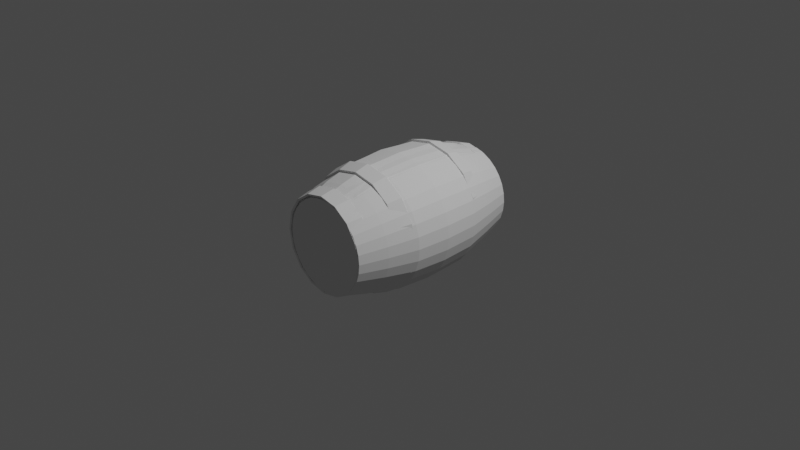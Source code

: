 # Source: Barrelv1.blend  (saved by Blender 2.93.21; exported with 4.5.12 LTS)
import bpy
from mathutils import Matrix  # noqa: F401  (used for matrix-valued properties, if any)

bpy.ops.wm.read_factory_settings(use_empty=True)
scene = bpy.context.scene
scene.name = 'Scene'

# ---- collections
col_collection = bpy.data.collections.new('Collection'); scene.collection.children.link(col_collection)
col_sceneitems = bpy.data.collections.new('SceneItems'); col_collection.children.link(col_sceneitems)
col_refrencephotos = bpy.data.collections.new('RefrencePhotos'); col_collection.children.link(col_refrencephotos)
col_barrel = bpy.data.collections.new('Barrel'); col_collection.children.link(col_barrel)

# ---- world
world_world = bpy.data.worlds.new('World'); scene.world = world_world
world_world.use_nodes = True; world_world.node_tree.nodes.clear()
_N = world_world.node_tree.nodes; _L = world_world.node_tree.links
n0 = _N.new('ShaderNodeOutputWorld'); n0.name = 'World Output'; n0.location = (300, 300)
n1 = _N.new('ShaderNodeBackground'); n1.name = 'Background'; n1.location = (10, 300)
n1.inputs[0].default_value = (0.05088, 0.05088, 0.05088, 1.0)
_L.new(n1.outputs[0], n0.inputs[0])
n0.is_active_output = True
world_world.color = (0.05088, 0.05088, 0.05088)
world_world.use_sun_shadow = False
world_world.sun_shadow_jitter_overblur = 0.0

# ---- cameras
cam_camera = bpy.data.cameras.new('Camera')
cam_camera.clip_end = 100.0
cam_camera.ortho_scale = 7.314

# ---- lights
light_light = bpy.data.lights.new('Light', 'POINT')
light_light.transmission_factor = 0.0
light_light.energy = 1000.0
light_light.shadow_soft_size = 0.1
light_light.shadow_maximum_resolution = 0.006
light_light.use_absolute_resolution = True

# ---- meshes
me_cylinder_001 = bpy.data.meshes.new('Cylinder.001')
me_cylinder_001.from_pydata([(4.338e-09, 0.476, -1.0), (-5.108e-10, 0.504, 1.0), (0.1776, 0.4398, -1.0), (0.1881, 0.4656, 1.0), (0.3282, 0.3366, -1.0), (0.3475, 0.3564, 1.0), (0.4288, 0.1822, -1.0), (0.454, 0.1929, 1.0), (0.4641, -2.192e-08, -1.0), (0.4914, -2.278e-08, 1.0), (0.4288, -0.1822, -1.0), (0.454, -0.1929, 1.0), (0.3282, -0.3366, -1.0), (0.3475, -0.3564, 1.0), (0.1776, -0.4398, -1.0), (0.1881, -0.4656, 1.0), (-3.624e-08, -0.476, -1.0), (-4.347e-08, -0.504, 1.0), (-0.1776, -0.4398, -1.0), (-0.1881, -0.4656, 1.0), (-0.3282, -0.3366, -1.0), (-0.3475, -0.3564, 1.0), (-0.4288, -0.1822, -1.0), (-0.454, -0.1929, 1.0), (-0.4641, 4.559e-09, -1.0), (-0.4914, 5.265e-09, 1.0), (-0.4288, 0.1822, -1.0), (-0.454, 0.1929, 1.0), (-0.3282, 0.3366, -1.0), (-0.3475, 0.3564, 1.0), (-0.1776, 0.4398, -1.0), (-0.1881, 0.4656, 1.0), (0.0, 0.6795, 8.967e-10), (0.2679, 0.6278, 8.284e-10), (0.495, 0.4805, 6.341e-10), (0.6467, 0.26, 3.431e-10), (0.7, -2.959e-08, -4.397e-17), (0.6467, -0.26, -3.431e-10), (0.495, -0.4805, -6.341e-10), (0.2679, -0.6278, -8.284e-10), (-6.12e-08, -0.6795, -8.967e-10), (-0.2679, -0.6278, -8.284e-10), (-0.495, -0.4805, -6.341e-10), (-0.6467, -0.26, -3.432e-10), (-0.7, 8.212e-09, 5.921e-18), (-0.6467, 0.26, 3.432e-10), (-0.495, 0.4805, 6.341e-10), (-0.2679, 0.6278, 8.284e-10), (0.2294, 0.5708, -0.57), (0.4235, 0.4369, -0.57), (0.5531, 0.2364, -0.57), (0.5985, -2.747e-08, -0.57), (0.5531, -0.2364, -0.57), (0.4235, -0.4369, -0.57), (0.2294, -0.5708, -0.57), (-5.107e-08, -0.6179, -0.57), (-0.2294, -0.5708, -0.57), (-0.4235, -0.4369, -0.57), (-0.5531, -0.2364, -0.57), (-0.5985, 6.904e-09, -0.57), (-0.5531, 0.2364, -0.57), (-0.4235, 0.4369, -0.57), (-0.2294, 0.5708, -0.57), (1.34e-09, 0.6179, -0.57), (2.887e-10, 0.6179, 0.57), (0.229, 0.571, 0.57), (0.4232, 0.4373, 0.57), (0.5529, 0.2368, 0.57), (0.5985, -2.674e-08, 0.57), (0.5529, -0.2368, 0.57), (0.4232, -0.4373, 0.57), (0.229, -0.571, 0.57), (-5.203e-08, -0.6179, 0.57), (-0.229, -0.571, 0.57), (-0.4232, -0.4373, 0.57), (-0.5529, -0.2368, 0.57), (-0.5985, 7.689e-09, 0.57), (-0.5529, 0.2368, 0.57), (-0.4232, 0.4373, 0.57), (-0.229, 0.571, 0.57), (0.218, 0.5253, -0.75), (0.4028, 0.4021, -0.75), (0.5262, 0.2176, -0.75), (0.5696, -2.288e-08, -0.75), (0.5262, -0.2176, -0.75), (0.4028, -0.4021, -0.75), (0.218, -0.5253, -0.75), (-4.803e-08, -0.5686, -0.75), (-0.218, -0.5253, -0.75), (-0.4028, -0.4021, -0.75), (-0.5262, -0.2176, -0.75), (-0.5696, 8.755e-09, -0.75), (-0.5262, 0.2176, -0.75), (-0.4028, 0.4021, -0.75), (-0.218, 0.5253, -0.75), (1.775e-09, 0.5686, -0.75), (-3.143e-10, 0.5673, 0.75), (0.2227, 0.5242, 0.75), (0.4114, 0.4012, 0.75), (0.5376, 0.2172, 0.75), (0.5819, -2.679e-08, 0.75), (0.5376, -0.2172, 0.75), (0.4114, -0.4012, 0.75), (0.2227, -0.5242, 0.75), (-5.118e-08, -0.5673, 0.75), (-0.2227, -0.5242, 0.75), (-0.4114, -0.4012, 0.75), (-0.5376, -0.2172, 0.75), (-0.5819, 4.785e-09, 0.75), (-0.5376, 0.2172, 0.75), (-0.4114, 0.4012, 0.75), (-0.2227, 0.5242, 0.75), (0.2545, 0.6144, 0.25), (0.4702, 0.4704, 0.25), (0.6144, 0.2546, 0.25), (0.665, -3.05e-08, 0.25), (0.6144, -0.2546, 0.25), (0.4702, -0.4704, 0.25), (0.2545, -0.6144, 0.25), (-5.823e-08, -0.6649, 0.25), (-0.2545, -0.6144, 0.25), (-0.4702, -0.4704, 0.25), (-0.6144, -0.2546, 0.25), (-0.665, 6.525e-09, 0.25), (-0.6144, 0.2546, 0.25), (-0.4702, 0.4704, 0.25), (-0.2545, 0.6144, 0.25), (-9.313e-11, 0.6649, 0.25), (4.588e-10, 0.6649, -0.25), (0.2547, 0.6143, -0.25), (0.4704, 0.4702, -0.25), (0.6144, 0.2545, -0.25), (0.665, -2.753e-08, -0.25), (0.6144, -0.2545, -0.25), (0.4704, -0.4702, -0.25), (0.2547, -0.6143, -0.25), (-5.772e-08, -0.6649, -0.25), (-0.2547, -0.6143, -0.25), (-0.4704, -0.4702, -0.25), (-0.6144, -0.2545, -0.25), (-0.665, 9.466e-09, -0.25), (-0.6144, 0.2545, -0.25), (-0.4704, 0.4702, -0.25), (-0.2547, 0.6143, -0.25), (0.248, 0.6076, -0.415), (0.4581, 0.465, -0.415), (0.5983, 0.2517, -0.415), (0.6475, -2.825e-08, -0.415), (0.5983, -0.2517, -0.415), (0.4581, -0.465, -0.415), (0.248, -0.6076, -0.415), (-5.599e-08, -0.6577, -0.415), (-0.248, -0.6076, -0.415), (-0.4581, -0.465, -0.415), (-0.5983, -0.2517, -0.415), (-0.6475, 8.344e-09, -0.415), (-0.5983, 0.2517, -0.415), (-0.4581, 0.465, -0.415), (-0.248, 0.6076, -0.415), (6.883e-10, 0.6577, -0.415), (-1.397e-10, 0.6577, 0.415), (0.2478, 0.6077, 0.415), (0.4579, 0.4653, 0.415), (0.5982, 0.2519, 0.415), (0.6475, -2.92e-08, 0.415), (0.5982, -0.2519, 0.415), (0.4579, -0.4653, 0.415), (0.2478, -0.6077, 0.415), (-5.675e-08, -0.6577, 0.415), (-0.2478, -0.6077, 0.415), (-0.4579, -0.4653, 0.415), (-0.5982, -0.2519, 0.415), (-0.6475, 7.43e-09, 0.415), (-0.5982, 0.2519, 0.415), (-0.4579, 0.4653, 0.415), (-0.2478, 0.6077, 0.415), (0.2575, 0.6298, -0.4164), (0.2382, 0.592, -0.5714), (0.4754, 0.4818, -0.4169), (0.4399, 0.453, -0.5719), (0.6206, 0.2606, -0.4174), (0.5742, 0.2451, -0.5724), (0.6715, -2.919e-08, -0.4176), (0.6213, -2.904e-08, -0.5726), (0.6206, -0.2606, -0.4174), (0.5742, -0.2451, -0.5724), (0.4754, -0.4818, -0.4169), (0.4399, -0.453, -0.5719), (0.2575, -0.6298, -0.4164), (0.2382, -0.592, -0.5714), (-5.787e-08, -0.6818, -0.4162), (-5.307e-08, -0.6408, -0.5712), (-0.2575, -0.6298, -0.4164), (-0.2382, -0.592, -0.5714), (-0.4754, -0.4818, -0.4169), (-0.4399, -0.453, -0.5719), (-0.6206, -0.2606, -0.4174), (-0.5742, -0.2451, -0.5724), (-0.6715, 1.237e-08, -0.4176), (-0.6213, 9.934e-09, -0.5726), (-0.6206, 0.2606, -0.4174), (-0.5742, 0.2451, -0.5724), (-0.4754, 0.4818, -0.4169), (-0.4399, 0.453, -0.5719), (-0.2575, 0.6298, -0.4164), (-0.2382, 0.592, -0.5714), (8.836e-10, 0.6408, -0.5712), (1.273e-09, 0.6818, 0.4162), (1.161e-09, 0.6408, 0.5712), (-0.2379, 0.5921, 0.5714), (-0.4395, 0.4533, 0.5719), (-0.5741, 0.2454, 0.5724), (-0.6213, 1.376e-08, 0.5727), (-0.5741, -0.2454, 0.5724), (-0.4395, -0.4533, 0.5719), (-0.2379, -0.5921, 0.5714), (-5.404e-08, -0.6408, 0.5712), (0.2379, -0.5921, 0.5714), (0.4395, -0.4533, 0.5719), (0.5741, -0.2454, 0.5724), (0.6213, -2.637e-08, 0.5727), (0.5741, 0.2454, 0.5724), (0.4395, 0.4533, 0.5719), (0.2379, 0.5921, 0.5714), (4.528e-10, 0.6818, -0.4162), (0.2572, 0.6299, 0.4164), (0.4751, 0.4821, 0.4169), (0.6205, 0.2609, 0.4174), (0.6715, -3.015e-08, 0.4177), (0.6205, -0.2609, 0.4174), (0.4751, -0.4821, 0.4169), (0.2572, -0.6299, 0.4164), (-5.863e-08, -0.6818, 0.4162), (-0.2572, -0.6299, 0.4164), (-0.4751, -0.4821, 0.4169), (-0.6205, -0.2609, 0.4174), (-0.6715, 1.24e-08, 0.4177), (-0.6205, 0.2609, 0.4174), (-0.4751, 0.4821, 0.4169), (-0.2572, 0.6299, 0.4164), (0.1978, 0.4825, -0.856), (0.3655, 0.3693, -0.856), (0.4775, 0.1999, -0.856), (0.5168, -2.157e-08, -0.856), (0.4775, -0.1999, -0.856), (0.3655, -0.3693, -0.856), (0.1978, -0.4825, -0.856), (-4.213e-08, -0.5223, -0.856), (-0.1978, -0.4825, -0.856), (-0.3655, -0.3693, -0.856), (-0.4775, -0.1999, -0.856), (-0.5168, 7.487e-09, -0.856), (-0.4775, 0.1999, -0.856), (-0.3655, 0.3693, -0.856), (-0.1978, 0.4825, -0.856), (3.056e-09, 0.5223, -0.856), (-4.126e-10, 0.5357, 0.84), (0.2054, 0.4949, 0.84), (0.3795, 0.3788, 0.84), (0.4958, 0.205, 0.84), (0.5366, -2.631e-08, 0.84), (0.4958, -0.205, 0.84), (0.3795, -0.3788, 0.84), (0.2054, -0.4949, 0.84), (-4.733e-08, -0.5357, 0.84), (-0.2054, -0.4949, 0.84), (-0.3795, -0.3788, 0.84), (-0.4958, -0.205, 0.84), (-0.5366, 3.495e-09, 0.84), (-0.4958, 0.205, 0.84), (-0.3795, 0.3788, 0.84), (-0.2054, 0.4949, 0.84), (3.776e-09, 0.4951, -1.006), (0.185, 0.4574, -1.006), (0.1956, 0.4838, 1.004), (-5.108e-10, 0.5237, 1.004), (-6.119e-10, 0.5554, 0.844), (0.2053, 0.5001, -0.8623), (0.3417, 0.35, -1.007), (0.3613, 0.3702, 1.005), (0.3791, 0.3826, -0.8625), (0.4463, 0.1893, -1.007), (0.4719, 0.2003, 1.005), (0.4951, 0.207, -0.8628), (0.483, -2.211e-08, -1.007), (0.5108, -2.353e-08, 1.005), (0.5357, -2.177e-08, -0.8629), (0.4463, -0.1893, -1.007), (0.4719, -0.2003, 1.005), (0.4951, -0.207, -0.8628), (0.3417, -0.35, -1.007), (0.3613, -0.3702, 1.005), (0.3791, -0.3826, -0.8625), (0.185, -0.4574, -1.006), (0.1956, -0.4838, 1.004), (0.2053, -0.5001, -0.8623), (-3.773e-08, -0.4951, -1.006), (-4.48e-08, -0.5237, 1.004), (-4.355e-08, -0.5414, -0.8622), (-0.185, -0.4574, -1.006), (-0.1956, -0.4838, 1.004), (-0.2053, -0.5001, -0.8623), (-0.3417, -0.35, -1.007), (-0.3613, -0.3702, 1.005), (-0.3791, -0.3826, -0.8625), (-0.4463, -0.1893, -1.007), (-0.4719, -0.2003, 1.005), (-0.4951, -0.207, -0.8628), (-0.483, 7.539e-09, -1.007), (-0.5108, 7.333e-09, 1.005), (-0.5357, 1.032e-08, -0.8629), (-0.4463, 0.1893, -1.007), (-0.4719, 0.2003, 1.005), (-0.4951, 0.207, -0.8628), (-0.3417, 0.35, -1.007), (-0.3613, 0.3702, 1.005), (-0.3791, 0.3826, -0.8625), (-0.185, 0.4574, -1.006), (-0.1956, 0.4838, 1.004), (-0.2053, 0.5001, -0.8623), (2.45e-09, 0.5414, -0.8622), (0.213, 0.513, 0.8442), (0.3934, 0.3925, 0.8447), (0.5138, 0.2123, 0.8452), (0.556, -2.691e-08, 0.8454), (0.5138, -0.2123, 0.8452), (0.3934, -0.3925, 0.8447), (0.213, -0.513, 0.8442), (-4.872e-08, -0.5554, 0.844), (-0.213, -0.513, 0.8442), (-0.3934, -0.3925, 0.8447), (-0.5138, -0.2123, 0.8452), (-0.556, 5.506e-09, 0.8454), (-0.5138, 0.2123, 0.8452), (-0.3934, 0.3925, 0.8447), (-0.213, 0.513, 0.8442), (0.1776, 0.4398, -0.9697), (7.645e-10, 0.0, -0.9697), (4.338e-09, 0.476, -0.9697), (-5.108e-10, 0.504, 0.9697), (-8.047e-11, 0.0, 0.9697), (0.1881, 0.4656, 0.9697), (0.3282, 0.3366, -0.9697), (0.3475, 0.3564, 0.9697), (0.4288, 0.1822, -0.9697), (0.454, 0.1929, 0.9697), (0.4641, -2.192e-08, -0.9697), (0.4914, -2.278e-08, 0.9697), (0.4288, -0.1822, -0.9697), (0.454, -0.1929, 0.9697), (0.3282, -0.3366, -0.9697), (0.3475, -0.3564, 0.9697), (0.1776, -0.4398, -0.9697), (0.1881, -0.4656, 0.9697), (-3.624e-08, -0.476, -0.9697), (-4.347e-08, -0.504, 0.9697), (-0.1776, -0.4398, -0.9697), (-0.1881, -0.4656, 0.9697), (-0.3282, -0.3366, -0.9697), (-0.3475, -0.3564, 0.9697), (-0.4288, -0.1822, -0.9697), (-0.454, -0.1929, 0.9697), (-0.4641, 4.559e-09, -0.9697), (-0.4914, 5.265e-09, 0.9697), (-0.4288, 0.1822, -0.9697), (-0.454, 0.1929, 0.9697), (-0.3282, 0.3366, -0.9697), (-0.3475, 0.3564, 0.9697), (-0.1776, 0.4398, -0.9697), (-0.1881, 0.4656, 0.9697)], [], [(7, 5, 343, 345), (23, 21, 359, 361), (269, 268, 332, 333), (10, 12, 350, 348), (0, 2, 336, 338), (20, 18, 299, 302), (26, 28, 366, 364), (17, 15, 353, 355), (247, 248, 301, 298), (4, 6, 344, 342), (20, 22, 360, 358), (270, 269, 333, 334), (11, 9, 347, 349), (27, 25, 363, 365), (30, 28, 314, 317), (14, 16, 354, 352), (1, 31, 369, 339), (246, 247, 298, 295), (5, 3, 341, 343), (30, 0, 338, 368), (7, 9, 285, 282), (21, 19, 357, 359), (8, 10, 348, 346), (271, 270, 334, 335), (24, 26, 364, 362), (15, 13, 351, 353), (245, 246, 295, 292), (2, 4, 342, 336), (31, 29, 367, 369), (256, 271, 335, 276), (18, 20, 358, 356), (9, 7, 345, 347), (17, 19, 300, 297), (25, 23, 361, 363), (12, 14, 352, 350), (244, 245, 292, 289), (28, 30, 368, 366), (19, 17, 355, 357), (8, 6, 281, 284), (6, 8, 346, 344), (22, 24, 362, 360), (27, 29, 315, 312), (3, 1, 339, 341), (13, 11, 349, 351), (243, 244, 289, 286), (29, 27, 365, 367), (16, 18, 356, 354), (18, 16, 296, 299), (143, 47, 32, 128), (142, 46, 47, 143), (141, 45, 46, 142), (140, 44, 45, 141), (139, 43, 44, 140), (138, 42, 43, 139), (137, 41, 42, 138), (136, 40, 41, 137), (135, 39, 40, 136), (134, 38, 39, 135), (133, 37, 38, 134), (132, 36, 37, 133), (131, 35, 36, 132), (130, 34, 35, 131), (129, 33, 34, 130), (128, 32, 33, 129), (95, 63, 48, 80), (80, 48, 49, 81), (81, 49, 50, 82), (82, 50, 51, 83), (83, 51, 52, 84), (84, 52, 53, 85), (85, 53, 54, 86), (86, 54, 55, 87), (87, 55, 56, 88), (88, 56, 57, 89), (89, 57, 58, 90), (90, 58, 59, 91), (91, 59, 60, 92), (92, 60, 61, 93), (93, 61, 62, 94), (94, 62, 63, 95), (69, 70, 218, 219), (151, 152, 192, 190), (162, 161, 225, 226), (63, 62, 205, 206), (70, 71, 217, 218), (152, 153, 194, 192), (161, 160, 207, 225), (62, 61, 203, 205), (71, 72, 216, 217), (153, 154, 196, 194), (61, 60, 201, 203), (72, 73, 215, 216), (154, 155, 198, 196), (60, 59, 199, 201), (73, 74, 214, 215), (155, 156, 200, 198), (254, 94, 95, 255), (253, 93, 94, 254), (252, 92, 93, 253), (251, 91, 92, 252), (250, 90, 91, 251), (249, 89, 90, 250), (248, 88, 89, 249), (247, 87, 88, 248), (246, 86, 87, 247), (245, 85, 86, 246), (244, 84, 85, 245), (243, 83, 84, 244), (242, 82, 83, 243), (241, 81, 82, 242), (240, 80, 81, 241), (255, 95, 80, 240), (79, 111, 96, 64), (78, 110, 111, 79), (77, 109, 110, 78), (76, 108, 109, 77), (75, 107, 108, 76), (74, 106, 107, 75), (73, 105, 106, 74), (72, 104, 105, 73), (71, 103, 104, 72), (70, 102, 103, 71), (69, 101, 102, 70), (68, 100, 101, 69), (67, 99, 100, 68), (66, 98, 99, 67), (65, 97, 98, 66), (64, 96, 97, 65), (32, 127, 112, 33), (33, 112, 113, 34), (34, 113, 114, 35), (35, 114, 115, 36), (36, 115, 116, 37), (37, 116, 117, 38), (38, 117, 118, 39), (39, 118, 119, 40), (40, 119, 120, 41), (41, 120, 121, 42), (42, 121, 122, 43), (43, 122, 123, 44), (44, 123, 124, 45), (45, 124, 125, 46), (46, 125, 126, 47), (47, 126, 127, 32), (159, 128, 129, 144), (144, 129, 130, 145), (145, 130, 131, 146), (146, 131, 132, 147), (147, 132, 133, 148), (148, 133, 134, 149), (149, 134, 135, 150), (150, 135, 136, 151), (151, 136, 137, 152), (152, 137, 138, 153), (153, 138, 139, 154), (154, 139, 140, 155), (155, 140, 141, 156), (156, 141, 142, 157), (157, 142, 143, 158), (158, 143, 128, 159), (59, 58, 197, 199), (74, 75, 213, 214), (156, 157, 202, 200), (58, 57, 195, 197), (75, 76, 212, 213), (157, 158, 204, 202), (57, 56, 193, 195), (76, 77, 211, 212), (158, 159, 224, 204), (56, 55, 191, 193), (77, 78, 210, 211), (55, 54, 189, 191), (78, 79, 209, 210), (54, 53, 187, 189), (79, 64, 208, 209), (53, 52, 185, 187), (127, 160, 161, 112), (112, 161, 162, 113), (113, 162, 163, 114), (114, 163, 164, 115), (115, 164, 165, 116), (116, 165, 166, 117), (117, 166, 167, 118), (118, 167, 168, 119), (119, 168, 169, 120), (120, 169, 170, 121), (121, 170, 171, 122), (122, 171, 172, 123), (123, 172, 173, 124), (124, 173, 174, 125), (125, 174, 175, 126), (126, 175, 160, 127), (239, 209, 208, 207), (238, 210, 209, 239), (237, 211, 210, 238), (236, 212, 211, 237), (235, 213, 212, 236), (234, 214, 213, 235), (233, 215, 214, 234), (232, 216, 215, 233), (231, 217, 216, 232), (230, 218, 217, 231), (229, 219, 218, 230), (228, 220, 219, 229), (227, 221, 220, 228), (226, 222, 221, 227), (225, 223, 222, 226), (207, 208, 223, 225), (205, 204, 224, 206), (203, 202, 204, 205), (201, 200, 202, 203), (199, 198, 200, 201), (197, 196, 198, 199), (195, 194, 196, 197), (193, 192, 194, 195), (191, 190, 192, 193), (189, 188, 190, 191), (187, 186, 188, 189), (185, 184, 186, 187), (183, 182, 184, 185), (181, 180, 182, 183), (179, 178, 180, 181), (177, 176, 178, 179), (206, 224, 176, 177), (163, 162, 226, 227), (150, 151, 190, 188), (68, 69, 219, 220), (164, 163, 227, 228), (149, 150, 188, 186), (67, 68, 220, 221), (165, 164, 228, 229), (148, 149, 186, 184), (66, 67, 221, 222), (166, 165, 229, 230), (147, 148, 184, 182), (65, 66, 222, 223), (167, 166, 230, 231), (146, 147, 182, 180), (64, 65, 223, 208), (168, 167, 231, 232), (145, 146, 180, 178), (169, 168, 232, 233), (144, 145, 178, 176), (170, 169, 233, 234), (159, 144, 176, 224), (171, 170, 234, 235), (172, 171, 235, 236), (48, 63, 206, 177), (173, 172, 236, 237), (49, 48, 177, 179), (174, 173, 237, 238), (50, 49, 179, 181), (175, 174, 238, 239), (51, 50, 181, 183), (160, 175, 239, 207), (52, 51, 183, 185), (242, 243, 286, 283), (28, 26, 311, 314), (241, 242, 283, 280), (5, 7, 282, 279), (240, 241, 280, 277), (15, 17, 297, 294), (255, 240, 277, 320), (6, 4, 278, 281), (25, 27, 312, 309), (16, 14, 293, 296), (26, 24, 308, 311), (3, 5, 279, 274), (13, 15, 294, 291), (4, 2, 273, 278), (257, 256, 276, 321), (23, 25, 309, 306), (111, 271, 256, 96), (110, 270, 271, 111), (109, 269, 270, 110), (108, 268, 269, 109), (107, 267, 268, 108), (106, 266, 267, 107), (105, 265, 266, 106), (104, 264, 265, 105), (103, 263, 264, 104), (102, 262, 263, 103), (101, 261, 262, 102), (100, 260, 261, 101), (99, 259, 260, 100), (98, 258, 259, 99), (97, 257, 258, 98), (96, 256, 257, 97), (276, 275, 274, 321), (321, 274, 279, 322), (322, 279, 282, 323), (323, 282, 285, 324), (324, 285, 288, 325), (325, 288, 291, 326), (326, 291, 294, 327), (327, 294, 297, 328), (328, 297, 300, 329), (329, 300, 303, 330), (330, 303, 306, 331), (331, 306, 309, 332), (332, 309, 312, 333), (333, 312, 315, 334), (334, 315, 318, 335), (335, 318, 275, 276), (272, 320, 277, 273), (273, 277, 280, 278), (278, 280, 283, 281), (281, 283, 286, 284), (284, 286, 289, 287), (287, 289, 292, 290), (290, 292, 295, 293), (293, 295, 298, 296), (296, 298, 301, 299), (299, 301, 304, 302), (302, 304, 307, 305), (305, 307, 310, 308), (308, 310, 313, 311), (311, 313, 316, 314), (314, 316, 319, 317), (317, 319, 320, 272), (248, 249, 304, 301), (29, 31, 318, 315), (268, 267, 331, 332), (10, 8, 284, 287), (249, 250, 307, 304), (19, 21, 303, 300), (267, 266, 330, 331), (250, 251, 310, 307), (0, 30, 317, 272), (266, 265, 329, 330), (9, 11, 288, 285), (251, 252, 313, 310), (31, 1, 275, 318), (265, 264, 328, 329), (252, 253, 316, 313), (22, 20, 302, 305), (264, 263, 327, 328), (2, 0, 272, 273), (253, 254, 319, 316), (263, 262, 326, 327), (12, 10, 287, 290), (254, 255, 320, 319), (21, 23, 306, 303), (262, 261, 325, 326), (261, 260, 324, 325), (11, 13, 291, 288), (1, 3, 274, 275), (260, 259, 323, 324), (24, 22, 305, 308), (259, 258, 322, 323), (258, 257, 321, 322), (14, 12, 290, 293), (337, 338, 336), (340, 341, 339), (337, 336, 342), (340, 343, 341), (337, 342, 344), (340, 345, 343), (337, 344, 346), (340, 347, 345), (337, 346, 348), (340, 349, 347), (337, 348, 350), (340, 351, 349), (337, 350, 352), (340, 353, 351), (337, 352, 354), (340, 355, 353), (337, 354, 356), (340, 357, 355), (337, 356, 358), (340, 359, 357), (337, 358, 360), (340, 361, 359), (337, 360, 362), (340, 363, 361), (337, 362, 364), (340, 365, 363), (337, 364, 366), (340, 367, 365), (337, 366, 368), (340, 369, 367), (337, 368, 338), (340, 339, 369)])
_uv = me_cylinder_001.uv_layers.new(name='UVMap')
_uv.uv.foreach_set('vector', [0.4717, 0.3418, 0.4197, 0.4197, 0.4197, 0.4197, 0.4717, 0.3418, 0.02827, 0.1582, 0.08029, 0.08029, 0.08029, 0.08029, 0.02827, 0.1582, 0.1875, 0.9688, 0.25, 0.9687, 0.25, 0.9687, 0.1875, 0.9688, 0.9717, 0.1582, 0.9197, 0.08029, 0.9197, 0.08029, 0.9717, 0.1582, 0.75, 0.49, 0.8418, 0.4717, 0.8418, 0.4717, 0.75, 0.49, 0.5803, 0.08029, 0.6582, 0.02827, 0.6582, 0.02827, 0.5803, 0.08029, 0.5283, 0.3418, 0.5803, 0.4197, 0.5803, 0.4197, 0.5283, 0.3418, 0.25, 0.01, 0.3418, 0.02827, 0.3418, 0.02827, 0.25, 0.01, 0.5, 0.5312, 0.4375, 0.5312, 0.4375, 0.5312, 0.5, 0.5312, 0.9197, 0.4197, 0.9717, 0.3418, 0.9717, 0.3418, 0.9197, 0.4197, 0.5803, 0.08029, 0.5283, 0.1582, 0.5283, 0.1582, 0.5803, 0.08029, 0.125, 0.9688, 0.1875, 0.9688, 0.1875, 0.9688, 0.125, 0.9688, 0.4717, 0.1582, 0.49, 0.25, 0.49, 0.25, 0.4717, 0.1582, 0.02827, 0.3418, 0.01, 0.25, 0.01, 0.25, 0.02827, 0.3418, 0.6582, 0.4717, 0.5803, 0.4197, 0.5803, 0.4197, 0.6582, 0.4717, 0.8418, 0.02827, 0.75, 0.01, 0.75, 0.01, 0.8418, 0.02827, 0.25, 0.49, 0.1582, 0.4717, 0.1582, 0.4717, 0.25, 0.49, 0.5625, 0.5312, 0.5, 0.5312, 0.5, 0.5312, 0.5625, 0.5312, 0.4197, 0.4197, 0.3418, 0.4717, 0.3418, 0.4717, 0.4197, 0.4197, 0.6582, 0.4717, 0.75, 0.49, 0.75, 0.49, 0.6582, 0.4717, 0.4717, 0.3418, 0.49, 0.25, 0.49, 0.25, 0.4717, 0.3418, 0.08029, 0.08029, 0.1582, 0.02827, 0.1582, 0.02827, 0.08029, 0.08029, 0.99, 0.25, 0.9717, 0.1582, 0.9717, 0.1582, 0.99, 0.25, 0.0625, 0.9688, 0.125, 0.9688, 0.125, 0.9688, 0.0625, 0.9688, 0.51, 0.25, 0.5283, 0.3418, 0.5283, 0.3418, 0.51, 0.25, 0.3418, 0.02827, 0.4197, 0.08029, 0.4197, 0.08029, 0.3418, 0.02827, 0.625, 0.5312, 0.5625, 0.5312, 0.5625, 0.5312, 0.625, 0.5312, 0.8418, 0.4717, 0.9197, 0.4197, 0.9197, 0.4197, 0.8418, 0.4717, 0.1582, 0.4717, 0.08029, 0.4197, 0.08029, 0.4197, 0.1582, 0.4717, 0.0, 0.9688, 0.0625, 0.9688, 0.0625, 0.9688, 0.0, 0.9688, 0.6582, 0.02827, 0.5803, 0.08029, 0.5803, 0.08029, 0.6582, 0.02827, 0.49, 0.25, 0.4717, 0.3418, 0.4717, 0.3418, 0.49, 0.25, 0.25, 0.01, 0.1582, 0.02827, 0.1582, 0.02827, 0.25, 0.01, 0.01, 0.25, 0.02827, 0.1582, 0.02827, 0.1582, 0.01, 0.25, 0.9197, 0.08029, 0.8418, 0.02827, 0.8418, 0.02827, 0.9197, 0.08029, 0.6875, 0.5312, 0.625, 0.5312, 0.625, 0.5312, 0.6875, 0.5312, 0.5803, 0.4197, 0.6582, 0.4717, 0.6582, 0.4717, 0.5803, 0.4197, 0.1582, 0.02827, 0.25, 0.01, 0.25, 0.01, 0.1582, 0.02827, 0.99, 0.25, 0.9717, 0.3418, 0.9717, 0.3418, 0.99, 0.25, 0.9717, 0.3418, 0.99, 0.25, 0.99, 0.25, 0.9717, 0.3418, 0.5283, 0.1582, 0.51, 0.25, 0.51, 0.25, 0.5283, 0.1582, 0.02827, 0.3418, 0.08029, 0.4197, 0.08029, 0.4197, 0.02827, 0.3418, 0.3418, 0.4717, 0.25, 0.49, 0.25, 0.49, 0.3418, 0.4717, 0.4197, 0.08029, 0.4717, 0.1582, 0.4717, 0.1582, 0.4197, 0.08029, 0.75, 0.5312, 0.6875, 0.5312, 0.6875, 0.5312, 0.75, 0.5312, 0.08029, 0.4197, 0.02827, 0.3418, 0.02827, 0.3418, 0.08029, 0.4197, 0.75, 0.01, 0.6582, 0.02827, 0.6582, 0.02827, 0.75, 0.01, 0.6582, 0.02827, 0.75, 0.01, 0.75, 0.01, 0.6582, 0.02827, 0.0625, 0.6875, 0.0625, 0.75, 0.0, 0.75, 0.0, 0.6875, 0.125, 0.6875, 0.125, 0.75, 0.0625, 0.75, 0.0625, 0.6875, 0.1875, 0.6875, 0.1875, 0.75, 0.125, 0.75, 0.125, 0.6875, 0.25, 0.6875, 0.25, 0.75, 0.1875, 0.75, 0.1875, 0.6875, 0.3125, 0.6875, 0.3125, 0.75, 0.25, 0.75, 0.25, 0.6875, 0.375, 0.6875, 0.375, 0.75, 0.3125, 0.75, 0.3125, 0.6875, 0.4375, 0.6875, 0.4375, 0.75, 0.375, 0.75, 0.375, 0.6875, 0.5, 0.6875, 0.5, 0.75, 0.4375, 0.75, 0.4375, 0.6875, 0.5625, 0.6875, 0.5625, 0.75, 0.5, 0.75, 0.5, 0.6875, 0.625, 0.6875, 0.625, 0.75, 0.5625, 0.75, 0.5625, 0.6875, 0.6875, 0.6875, 0.6875, 0.75, 0.625, 0.75, 0.625, 0.6875, 0.75, 0.6875, 0.75, 0.75, 0.6875, 0.75, 0.6875, 0.6875, 0.8125, 0.6875, 0.8125, 0.75, 0.75, 0.75, 0.75, 0.6875, 0.875, 0.6875, 0.875, 0.75, 0.8125, 0.75, 0.8125, 0.6875, 0.9375, 0.6875, 0.9375, 0.75, 0.875, 0.75, 0.875, 0.6875, 1.0, 0.6875, 1.0, 0.75, 0.9375, 0.75, 0.9375, 0.6875, 1.0, 0.5625, 1.0, 0.625, 0.9375, 0.625, 0.9375, 0.5625, 0.9375, 0.5625, 0.9375, 0.625, 0.875, 0.625, 0.875, 0.5625, 0.875, 0.5625, 0.875, 0.625, 0.8125, 0.625, 0.8125, 0.5625, 0.8125, 0.5625, 0.8125, 0.625, 0.75, 0.625, 0.75, 0.5625, 0.75, 0.5625, 0.75, 0.625, 0.6875, 0.625, 0.6875, 0.5625, 0.6875, 0.5625, 0.6875, 0.625, 0.625, 0.625, 0.625, 0.5625, 0.625, 0.5625, 0.625, 0.625, 0.5625, 0.625, 0.5625, 0.5625, 0.5625, 0.5625, 0.5625, 0.625, 0.5, 0.625, 0.5, 0.5625, 0.5, 0.5625, 0.5, 0.625, 0.4375, 0.625, 0.4375, 0.5625, 0.4375, 0.5625, 0.4375, 0.625, 0.375, 0.625, 0.375, 0.5625, 0.375, 0.5625, 0.375, 0.625, 0.3125, 0.625, 0.3125, 0.5625, 0.3125, 0.5625, 0.3125, 0.625, 0.25, 0.625, 0.25, 0.5625, 0.25, 0.5625, 0.25, 0.625, 0.1875, 0.625, 0.1875, 0.5625, 0.1875, 0.5625, 0.1875, 0.625, 0.125, 0.625, 0.125, 0.5625, 0.125, 0.5625, 0.125, 0.625, 0.0625, 0.625, 0.0625, 0.5625, 0.0625, 0.5625, 0.0625, 0.625, 0.0, 0.625, 0.0, 0.5625, 0.6875, 0.875, 0.625, 0.875, 0.625, 0.875, 0.6875, 0.875, 0.5, 0.6562, 0.4375, 0.6562, 0.4375, 0.6562, 0.5, 0.6562, 0.875, 0.8438, 0.9375, 0.8438, 0.9375, 0.8438, 0.875, 0.8438, 0.0, 0.625, 0.0625, 0.625, 0.0625, 0.625, 0.0, 0.625, 0.625, 0.875, 0.5625, 0.875, 0.5625, 0.875, 0.625, 0.875, 0.4375, 0.6562, 0.375, 0.6562, 0.375, 0.6562, 0.4375, 0.6562, 0.9375, 0.8438, 1.0, 0.8438, 1.0, 0.8438, 0.9375, 0.8438, 0.0625, 0.625, 0.125, 0.625, 0.125, 0.625, 0.0625, 0.625, 0.5625, 0.875, 0.5, 0.875, 0.5, 0.875, 0.5625, 0.875, 0.375, 0.6562, 0.3125, 0.6562, 0.3125, 0.6562, 0.375, 0.6562, 0.125, 0.625, 0.1875, 0.625, 0.1875, 0.625, 0.125, 0.625, 0.5, 0.875, 0.4375, 0.875, 0.4375, 0.875, 0.5, 0.875, 0.3125, 0.6562, 0.25, 0.6562, 0.25, 0.6562, 0.3125, 0.6562, 0.1875, 0.625, 0.25, 0.625, 0.25, 0.625, 0.1875, 0.625, 0.4375, 0.875, 0.375, 0.875, 0.375, 0.875, 0.4375, 0.875, 0.25, 0.6562, 0.1875, 0.6562, 0.1875, 0.6562, 0.25, 0.6562, 0.0625, 0.5312, 0.0625, 0.5625, 0.0, 0.5625, 0.0, 0.5312, 0.125, 0.5312, 0.125, 0.5625, 0.0625, 0.5625, 0.0625, 0.5312, 0.1875, 0.5312, 0.1875, 0.5625, 0.125, 0.5625, 0.125, 0.5312, 0.25, 0.5312, 0.25, 0.5625, 0.1875, 0.5625, 0.1875, 0.5312, 0.3125, 0.5312, 0.3125, 0.5625, 0.25, 0.5625, 0.25, 0.5312, 0.375, 0.5313, 0.375, 0.5625, 0.3125, 0.5625, 0.3125, 0.5312, 0.4375, 0.5312, 0.4375, 0.5625, 0.375, 0.5625, 0.375, 0.5313, 0.5, 0.5312, 0.5, 0.5625, 0.4375, 0.5625, 0.4375, 0.5312, 0.5625, 0.5312, 0.5625, 0.5625, 0.5, 0.5625, 0.5, 0.5312, 0.625, 0.5312, 0.625, 0.5625, 0.5625, 0.5625, 0.5625, 0.5312, 0.6875, 0.5312, 0.6875, 0.5625, 0.625, 0.5625, 0.625, 0.5312, 0.75, 0.5312, 0.75, 0.5625, 0.6875, 0.5625, 0.6875, 0.5312, 0.8125, 0.5312, 0.8125, 0.5625, 0.75, 0.5625, 0.75, 0.5312, 0.875, 0.5313, 0.875, 0.5625, 0.8125, 0.5625, 0.8125, 0.5312, 0.9375, 0.5313, 0.9375, 0.5625, 0.875, 0.5625, 0.875, 0.5313, 1.0, 0.5312, 1.0, 0.5625, 0.9375, 0.5625, 0.9375, 0.5313, 0.0625, 0.875, 0.0625, 0.9375, 0.0, 0.9375, 0.0, 0.875, 0.125, 0.875, 0.125, 0.9375, 0.0625, 0.9375, 0.0625, 0.875, 0.1875, 0.875, 0.1875, 0.9375, 0.125, 0.9375, 0.125, 0.875, 0.25, 0.875, 0.25, 0.9375, 0.1875, 0.9375, 0.1875, 0.875, 0.3125, 0.875, 0.3125, 0.9375, 0.25, 0.9375, 0.25, 0.875, 0.375, 0.875, 0.375, 0.9375, 0.3125, 0.9375, 0.3125, 0.875, 0.4375, 0.875, 0.4375, 0.9375, 0.375, 0.9375, 0.375, 0.875, 0.5, 0.875, 0.5, 0.9375, 0.4375, 0.9375, 0.4375, 0.875, 0.5625, 0.875, 0.5625, 0.9375, 0.5, 0.9375, 0.5, 0.875, 0.625, 0.875, 0.625, 0.9375, 0.5625, 0.9375, 0.5625, 0.875, 0.6875, 0.875, 0.6875, 0.9375, 0.625, 0.9375, 0.625, 0.875, 0.75, 0.875, 0.75, 0.9375, 0.6875, 0.9375, 0.6875, 0.875, 0.8125, 0.875, 0.8125, 0.9375, 0.75, 0.9375, 0.75, 0.875, 0.875, 0.875, 0.875, 0.9375, 0.8125, 0.9375, 0.8125, 0.875, 0.9375, 0.875, 0.9375, 0.9375, 0.875, 0.9375, 0.875, 0.875, 1.0, 0.875, 1.0, 0.9375, 0.9375, 0.9375, 0.9375, 0.875, 1.0, 0.75, 1.0, 0.8125, 0.9375, 0.8125, 0.9375, 0.75, 0.9375, 0.75, 0.9375, 0.8125, 0.875, 0.8125, 0.875, 0.75, 0.875, 0.75, 0.875, 0.8125, 0.8125, 0.8125, 0.8125, 0.75, 0.8125, 0.75, 0.8125, 0.8125, 0.75, 0.8125, 0.75, 0.75, 0.75, 0.75, 0.75, 0.8125, 0.6875, 0.8125, 0.6875, 0.75, 0.6875, 0.75, 0.6875, 0.8125, 0.625, 0.8125, 0.625, 0.75, 0.625, 0.75, 0.625, 0.8125, 0.5625, 0.8125, 0.5625, 0.75, 0.5625, 0.75, 0.5625, 0.8125, 0.5, 0.8125, 0.5, 0.75, 0.5, 0.75, 0.5, 0.8125, 0.4375, 0.8125, 0.4375, 0.75, 0.4375, 0.75, 0.4375, 0.8125, 0.375, 0.8125, 0.375, 0.75, 0.375, 0.75, 0.375, 0.8125, 0.3125, 0.8125, 0.3125, 0.75, 0.3125, 0.75, 0.3125, 0.8125, 0.25, 0.8125, 0.25, 0.75, 0.25, 0.75, 0.25, 0.8125, 0.1875, 0.8125, 0.1875, 0.75, 0.1875, 0.75, 0.1875, 0.8125, 0.125, 0.8125, 0.125, 0.75, 0.125, 0.75, 0.125, 0.8125, 0.0625, 0.8125, 0.0625, 0.75, 0.0625, 0.75, 0.0625, 0.8125, 0.0, 0.8125, 0.0, 0.75, 1.0, 0.6562, 1.0, 0.6875, 0.9375, 0.6875, 0.9375, 0.6562, 0.9375, 0.6562, 0.9375, 0.6875, 0.875, 0.6875, 0.875, 0.6562, 0.875, 0.6562, 0.875, 0.6875, 0.8125, 0.6875, 0.8125, 0.6562, 0.8125, 0.6562, 0.8125, 0.6875, 0.75, 0.6875, 0.75, 0.6562, 0.75, 0.6562, 0.75, 0.6875, 0.6875, 0.6875, 0.6875, 0.6563, 0.6875, 0.6563, 0.6875, 0.6875, 0.625, 0.6875, 0.625, 0.6562, 0.625, 0.6562, 0.625, 0.6875, 0.5625, 0.6875, 0.5625, 0.6562, 0.5625, 0.6562, 0.5625, 0.6875, 0.5, 0.6875, 0.5, 0.6562, 0.5, 0.6562, 0.5, 0.6875, 0.4375, 0.6875, 0.4375, 0.6562, 0.4375, 0.6562, 0.4375, 0.6875, 0.375, 0.6875, 0.375, 0.6562, 0.375, 0.6562, 0.375, 0.6875, 0.3125, 0.6875, 0.3125, 0.6562, 0.3125, 0.6562, 0.3125, 0.6875, 0.25, 0.6875, 0.25, 0.6562, 0.25, 0.6562, 0.25, 0.6875, 0.1875, 0.6875, 0.1875, 0.6562, 0.1875, 0.6562, 0.1875, 0.6875, 0.125, 0.6875, 0.125, 0.6562, 0.125, 0.6562, 0.125, 0.6875, 0.0625, 0.6875, 0.0625, 0.6562, 0.0625, 0.6562, 0.0625, 0.6875, 0.0, 0.6875, 0.0, 0.6562, 0.25, 0.625, 0.3125, 0.625, 0.3125, 0.625, 0.25, 0.625, 0.375, 0.875, 0.3125, 0.875, 0.3125, 0.875, 0.375, 0.875, 0.1875, 0.6562, 0.125, 0.6562, 0.125, 0.6562, 0.1875, 0.6562, 0.3125, 0.625, 0.375, 0.625, 0.375, 0.625, 0.3125, 0.625, 0.3125, 0.875, 0.25, 0.875, 0.25, 0.875, 0.3125, 0.875, 0.125, 0.6562, 0.0625, 0.6562, 0.0625, 0.6562, 0.125, 0.6562, 0.375, 0.625, 0.4375, 0.625, 0.4375, 0.625, 0.375, 0.625, 0.25, 0.875, 0.1875, 0.875, 0.1875, 0.875, 0.25, 0.875, 0.0625, 0.6562, 0.0, 0.6562, 0.0, 0.6562, 0.0625, 0.6562, 0.4375, 0.625, 0.5, 0.625, 0.5, 0.625, 0.4375, 0.625, 0.1875, 0.875, 0.125, 0.875, 0.125, 0.875, 0.1875, 0.875, 0.5, 0.625, 0.5625, 0.625, 0.5625, 0.625, 0.5, 0.625, 0.125, 0.875, 0.0625, 0.875, 0.0625, 0.875, 0.125, 0.875, 0.5625, 0.625, 0.625, 0.625, 0.625, 0.625, 0.5625, 0.625, 0.0625, 0.875, 0.0, 0.875, 0.0, 0.875, 0.0625, 0.875, 0.625, 0.625, 0.6875, 0.625, 0.6875, 0.625, 0.625, 0.625, 1.0, 0.8125, 1.0, 0.8438, 0.9375, 0.8438, 0.9375, 0.8125, 0.9375, 0.8125, 0.9375, 0.8438, 0.875, 0.8438, 0.875, 0.8125, 0.875, 0.8125, 0.875, 0.8438, 0.8125, 0.8438, 0.8125, 0.8125, 0.8125, 0.8125, 0.8125, 0.8438, 0.75, 0.8437, 0.75, 0.8125, 0.75, 0.8125, 0.75, 0.8437, 0.6875, 0.8438, 0.6875, 0.8125, 0.6875, 0.8125, 0.6875, 0.8438, 0.625, 0.8438, 0.625, 0.8125, 0.625, 0.8125, 0.625, 0.8438, 0.5625, 0.8438, 0.5625, 0.8125, 0.5625, 0.8125, 0.5625, 0.8438, 0.5, 0.8438, 0.5, 0.8125, 0.5, 0.8125, 0.5, 0.8438, 0.4375, 0.8438, 0.4375, 0.8125, 0.4375, 0.8125, 0.4375, 0.8438, 0.375, 0.8437, 0.375, 0.8125, 0.375, 0.8125, 0.375, 0.8437, 0.3125, 0.8438, 0.3125, 0.8125, 0.3125, 0.8125, 0.3125, 0.8438, 0.25, 0.8438, 0.25, 0.8125, 0.25, 0.8125, 0.25, 0.8438, 0.1875, 0.8438, 0.1875, 0.8125, 0.1875, 0.8125, 0.1875, 0.8438, 0.125, 0.8438, 0.125, 0.8125, 0.125, 0.8125, 0.125, 0.8438, 0.0625, 0.8437, 0.0625, 0.8125, 0.0625, 0.8125, 0.0625, 0.8437, 0.0, 0.8438, 0.0, 0.8125, 0.0625, 0.8437, 0.0625, 0.875, 0.0, 0.875, 0.0, 0.8438, 0.125, 0.8438, 0.125, 0.875, 0.0625, 0.875, 0.0625, 0.8437, 0.1875, 0.8438, 0.1875, 0.875, 0.125, 0.875, 0.125, 0.8438, 0.25, 0.8438, 0.25, 0.875, 0.1875, 0.875, 0.1875, 0.8438, 0.3125, 0.8438, 0.3125, 0.875, 0.25, 0.875, 0.25, 0.8438, 0.375, 0.8437, 0.375, 0.875, 0.3125, 0.875, 0.3125, 0.8438, 0.4375, 0.8438, 0.4375, 0.875, 0.375, 0.875, 0.375, 0.8437, 0.5, 0.8438, 0.5, 0.875, 0.4375, 0.875, 0.4375, 0.8438, 0.5625, 0.8438, 0.5625, 0.875, 0.5, 0.875, 0.5, 0.8438, 0.625, 0.8438, 0.625, 0.875, 0.5625, 0.875, 0.5625, 0.8438, 0.6875, 0.8438, 0.6875, 0.875, 0.625, 0.875, 0.625, 0.8438, 0.75, 0.8437, 0.75, 0.875, 0.6875, 0.875, 0.6875, 0.8438, 0.8125, 0.8438, 0.8125, 0.875, 0.75, 0.875, 0.75, 0.8437, 0.875, 0.8438, 0.875, 0.875, 0.8125, 0.875, 0.8125, 0.8438, 0.9375, 0.8438, 0.9375, 0.875, 0.875, 0.875, 0.875, 0.8438, 1.0, 0.8438, 1.0, 0.875, 0.9375, 0.875, 0.9375, 0.8438, 0.0625, 0.625, 0.0625, 0.6562, 0.0, 0.6562, 0.0, 0.625, 0.125, 0.625, 0.125, 0.6562, 0.0625, 0.6562, 0.0625, 0.625, 0.1875, 0.625, 0.1875, 0.6562, 0.125, 0.6562, 0.125, 0.625, 0.25, 0.625, 0.25, 0.6562, 0.1875, 0.6562, 0.1875, 0.625, 0.3125, 0.625, 0.3125, 0.6562, 0.25, 0.6562, 0.25, 0.625, 0.375, 0.625, 0.375, 0.6562, 0.3125, 0.6562, 0.3125, 0.625, 0.4375, 0.625, 0.4375, 0.6562, 0.375, 0.6562, 0.375, 0.625, 0.5, 0.625, 0.5, 0.6562, 0.4375, 0.6562, 0.4375, 0.625, 0.5625, 0.625, 0.5625, 0.6562, 0.5, 0.6562, 0.5, 0.625, 0.625, 0.625, 0.625, 0.6562, 0.5625, 0.6562, 0.5625, 0.625, 0.6875, 0.625, 0.6875, 0.6563, 0.625, 0.6562, 0.625, 0.625, 0.75, 0.625, 0.75, 0.6562, 0.6875, 0.6563, 0.6875, 0.625, 0.8125, 0.625, 0.8125, 0.6562, 0.75, 0.6562, 0.75, 0.625, 0.875, 0.625, 0.875, 0.6562, 0.8125, 0.6562, 0.8125, 0.625, 0.9375, 0.625, 0.9375, 0.6562, 0.875, 0.6562, 0.875, 0.625, 1.0, 0.625, 1.0, 0.6562, 0.9375, 0.6562, 0.9375, 0.625, 0.8125, 0.8438, 0.875, 0.8438, 0.875, 0.8438, 0.8125, 0.8438, 0.5625, 0.6562, 0.5, 0.6562, 0.5, 0.6562, 0.5625, 0.6562, 0.75, 0.875, 0.6875, 0.875, 0.6875, 0.875, 0.75, 0.875, 0.75, 0.8437, 0.8125, 0.8438, 0.8125, 0.8438, 0.75, 0.8437, 0.625, 0.6562, 0.5625, 0.6562, 0.5625, 0.6562, 0.625, 0.6562, 0.8125, 0.875, 0.75, 0.875, 0.75, 0.875, 0.8125, 0.875, 0.6875, 0.8438, 0.75, 0.8437, 0.75, 0.8437, 0.6875, 0.8438, 0.6875, 0.6563, 0.625, 0.6562, 0.625, 0.6562, 0.6875, 0.6563, 0.875, 0.875, 0.8125, 0.875, 0.8125, 0.875, 0.875, 0.875, 0.625, 0.8438, 0.6875, 0.8438, 0.6875, 0.8438, 0.625, 0.8438, 0.75, 0.6562, 0.6875, 0.6563, 0.6875, 0.6563, 0.75, 0.6562, 0.9375, 0.875, 0.875, 0.875, 0.875, 0.875, 0.9375, 0.875, 0.5625, 0.8438, 0.625, 0.8438, 0.625, 0.8438, 0.5625, 0.8438, 0.8125, 0.6562, 0.75, 0.6562, 0.75, 0.6562, 0.8125, 0.6562, 1.0, 0.875, 0.9375, 0.875, 0.9375, 0.875, 1.0, 0.875, 0.5, 0.8438, 0.5625, 0.8438, 0.5625, 0.8438, 0.5, 0.8438, 0.875, 0.6562, 0.8125, 0.6562, 0.8125, 0.6562, 0.875, 0.6562, 0.4375, 0.8438, 0.5, 0.8438, 0.5, 0.8438, 0.4375, 0.8438, 0.9375, 0.6562, 0.875, 0.6562, 0.875, 0.6562, 0.9375, 0.6562, 0.375, 0.8437, 0.4375, 0.8438, 0.4375, 0.8438, 0.375, 0.8437, 1.0, 0.6562, 0.9375, 0.6562, 0.9375, 0.6562, 1.0, 0.6562, 0.3125, 0.8438, 0.375, 0.8437, 0.375, 0.8437, 0.3125, 0.8438, 0.25, 0.8438, 0.3125, 0.8438, 0.3125, 0.8438, 0.25, 0.8438, 0.9375, 0.625, 1.0, 0.625, 1.0, 0.625, 0.9375, 0.625, 0.1875, 0.8438, 0.25, 0.8438, 0.25, 0.8438, 0.1875, 0.8438, 0.875, 0.625, 0.9375, 0.625, 0.9375, 0.625, 0.875, 0.625, 0.125, 0.8438, 0.1875, 0.8438, 0.1875, 0.8438, 0.125, 0.8438, 0.8125, 0.625, 0.875, 0.625, 0.875, 0.625, 0.8125, 0.625, 0.0625, 0.8437, 0.125, 0.8438, 0.125, 0.8438, 0.0625, 0.8437, 0.75, 0.625, 0.8125, 0.625, 0.8125, 0.625, 0.75, 0.625, 0.0, 0.8438, 0.0625, 0.8437, 0.0625, 0.8437, 0.0, 0.8438, 0.6875, 0.625, 0.75, 0.625, 0.75, 0.625, 0.6875, 0.625, 0.8125, 0.5312, 0.75, 0.5312, 0.75, 0.5312, 0.8125, 0.5312, 0.5803, 0.4197, 0.5283, 0.3418, 0.5283, 0.3418, 0.5803, 0.4197, 0.875, 0.5313, 0.8125, 0.5312, 0.8125, 0.5312, 0.875, 0.5313, 0.4197, 0.4197, 0.4717, 0.3418, 0.4717, 0.3418, 0.4197, 0.4197, 0.9375, 0.5313, 0.875, 0.5313, 0.875, 0.5313, 0.9375, 0.5313, 0.3418, 0.02827, 0.25, 0.01, 0.25, 0.01, 0.3418, 0.02827, 1.0, 0.5312, 0.9375, 0.5313, 0.9375, 0.5313, 1.0, 0.5312, 0.9717, 0.3418, 0.9197, 0.4197, 0.9197, 0.4197, 0.9717, 0.3418, 0.01, 0.25, 0.02827, 0.3418, 0.02827, 0.3418, 0.01, 0.25, 0.75, 0.01, 0.8418, 0.02827, 0.8418, 0.02827, 0.75, 0.01, 0.5283, 0.3418, 0.51, 0.25, 0.51, 0.25, 0.5283, 0.3418, 0.3418, 0.4717, 0.4197, 0.4197, 0.4197, 0.4197, 0.3418, 0.4717, 0.4197, 0.08029, 0.3418, 0.02827, 0.3418, 0.02827, 0.4197, 0.08029, 0.9197, 0.4197, 0.8418, 0.4717, 0.8418, 0.4717, 0.9197, 0.4197, 0.9375, 0.9688, 1.0, 0.9688, 1.0, 0.9688, 0.9375, 0.9688, 0.02827, 0.1582, 0.01, 0.25, 0.01, 0.25, 0.02827, 0.1582, 0.0625, 0.9375, 0.0625, 0.9688, 0.0, 0.9688, 0.0, 0.9375, 0.125, 0.9375, 0.125, 0.9688, 0.0625, 0.9688, 0.0625, 0.9375, 0.1875, 0.9375, 0.1875, 0.9688, 0.125, 0.9688, 0.125, 0.9375, 0.25, 0.9375, 0.25, 0.9687, 0.1875, 0.9688, 0.1875, 0.9375, 0.3125, 0.9375, 0.3125, 0.9688, 0.25, 0.9687, 0.25, 0.9375, 0.375, 0.9375, 0.375, 0.9687, 0.3125, 0.9688, 0.3125, 0.9375, 0.4375, 0.9375, 0.4375, 0.9688, 0.375, 0.9687, 0.375, 0.9375, 0.5, 0.9375, 0.5, 0.9687, 0.4375, 0.9688, 0.4375, 0.9375, 0.5625, 0.9375, 0.5625, 0.9688, 0.5, 0.9687, 0.5, 0.9375, 0.625, 0.9375, 0.625, 0.9687, 0.5625, 0.9688, 0.5625, 0.9375, 0.6875, 0.9375, 0.6875, 0.9688, 0.625, 0.9687, 0.625, 0.9375, 0.75, 0.9375, 0.75, 0.9688, 0.6875, 0.9688, 0.6875, 0.9375, 0.8125, 0.9375, 0.8125, 0.9688, 0.75, 0.9688, 0.75, 0.9375, 0.875, 0.9375, 0.875, 0.9688, 0.8125, 0.9688, 0.8125, 0.9375, 0.9375, 0.9375, 0.9375, 0.9688, 0.875, 0.9688, 0.875, 0.9375, 1.0, 0.9375, 1.0, 0.9688, 0.9375, 0.9688, 0.9375, 0.9375, 1.0, 0.9688, 1.0, 1.0, 0.9375, 1.0, 0.9375, 0.9688, 0.9375, 0.9688, 0.9375, 1.0, 0.875, 1.0, 0.875, 0.9688, 0.875, 0.9688, 0.875, 1.0, 0.8125, 1.0, 0.8125, 0.9688, 0.8125, 0.9688, 0.8125, 1.0, 0.75, 1.0, 0.75, 0.9688, 0.75, 0.9688, 0.75, 1.0, 0.6875, 1.0, 0.6875, 0.9688, 0.6875, 0.9688, 0.6875, 1.0, 0.625, 1.0, 0.625, 0.9687, 0.625, 0.9687, 0.625, 1.0, 0.5625, 1.0, 0.5625, 0.9688, 0.5625, 0.9688, 0.5625, 1.0, 0.5, 1.0, 0.5, 0.9687, 0.5, 0.9687, 0.5, 1.0, 0.4375, 1.0, 0.4375, 0.9688, 0.4375, 0.9688, 0.4375, 1.0, 0.375, 1.0, 0.375, 0.9687, 0.375, 0.9687, 0.375, 1.0, 0.3125, 1.0, 0.3125, 0.9688, 0.3125, 0.9688, 0.3125, 1.0, 0.25, 1.0, 0.25, 0.9687, 0.25, 0.9687, 0.25, 1.0, 0.1875, 1.0, 0.1875, 0.9688, 0.1875, 0.9688, 0.1875, 1.0, 0.125, 1.0, 0.125, 0.9688, 0.125, 0.9688, 0.125, 1.0, 0.0625, 1.0, 0.0625, 0.9688, 0.0625, 0.9688, 0.0625, 1.0, 0.0, 1.0, 0.0, 0.9688, 1.0, 0.5, 1.0, 0.5312, 0.9375, 0.5313, 0.9375, 0.5, 0.9375, 0.5, 0.9375, 0.5313, 0.875, 0.5313, 0.875, 0.5, 0.875, 0.5, 0.875, 0.5313, 0.8125, 0.5312, 0.8125, 0.5, 0.8125, 0.5, 0.8125, 0.5312, 0.75, 0.5312, 0.75, 0.5, 0.75, 0.5, 0.75, 0.5312, 0.6875, 0.5312, 0.6875, 0.5, 0.6875, 0.5, 0.6875, 0.5312, 0.625, 0.5312, 0.625, 0.5, 0.625, 0.5, 0.625, 0.5312, 0.5625, 0.5312, 0.5625, 0.5, 0.5625, 0.5, 0.5625, 0.5312, 0.5, 0.5312, 0.5, 0.5, 0.5, 0.5, 0.5, 0.5312, 0.4375, 0.5312, 0.4375, 0.5, 0.4375, 0.5, 0.4375, 0.5312, 0.375, 0.5313, 0.375, 0.5, 0.375, 0.5, 0.375, 0.5313, 0.3125, 0.5312, 0.3125, 0.5, 0.3125, 0.5, 0.3125, 0.5312, 0.25, 0.5312, 0.25, 0.5, 0.25, 0.5, 0.25, 0.5312, 0.1875, 0.5312, 0.1875, 0.5, 0.1875, 0.5, 0.1875, 0.5312, 0.125, 0.5312, 0.125, 0.5, 0.125, 0.5, 0.125, 0.5312, 0.0625, 0.5312, 0.0625, 0.5, 0.0625, 0.5, 0.0625, 0.5312, 0.0, 0.5312, 0.0, 0.5, 0.4375, 0.5312, 0.375, 0.5313, 0.375, 0.5313, 0.4375, 0.5312, 0.08029, 0.4197, 0.1582, 0.4717, 0.1582, 0.4717, 0.08029, 0.4197, 0.25, 0.9687, 0.3125, 0.9688, 0.3125, 0.9688, 0.25, 0.9687, 0.9717, 0.1582, 0.99, 0.25, 0.99, 0.25, 0.9717, 0.1582, 0.375, 0.5313, 0.3125, 0.5312, 0.3125, 0.5312, 0.375, 0.5313, 0.1582, 0.02827, 0.08029, 0.08029, 0.08029, 0.08029, 0.1582, 0.02827, 0.3125, 0.9688, 0.375, 0.9687, 0.375, 0.9687, 0.3125, 0.9688, 0.3125, 0.5312, 0.25, 0.5312, 0.25, 0.5312, 0.3125, 0.5312, 0.75, 0.49, 0.6582, 0.4717, 0.6582, 0.4717, 0.75, 0.49, 0.375, 0.9687, 0.4375, 0.9688, 0.4375, 0.9688, 0.375, 0.9687, 0.49, 0.25, 0.4717, 0.1582, 0.4717, 0.1582, 0.49, 0.25, 0.25, 0.5312, 0.1875, 0.5312, 0.1875, 0.5312, 0.25, 0.5312, 0.1582, 0.4717, 0.25, 0.49, 0.25, 0.49, 0.1582, 0.4717, 0.4375, 0.9688, 0.5, 0.9687, 0.5, 0.9687, 0.4375, 0.9688, 0.1875, 0.5312, 0.125, 0.5312, 0.125, 0.5312, 0.1875, 0.5312, 0.5283, 0.1582, 0.5803, 0.08029, 0.5803, 0.08029, 0.5283, 0.1582, 0.5, 0.9687, 0.5625, 0.9688, 0.5625, 0.9688, 0.5, 0.9687, 0.8418, 0.4717, 0.75, 0.49, 0.75, 0.49, 0.8418, 0.4717, 0.125, 0.5312, 0.0625, 0.5312, 0.0625, 0.5312, 0.125, 0.5312, 0.5625, 0.9688, 0.625, 0.9687, 0.625, 0.9687, 0.5625, 0.9688, 0.9197, 0.08029, 0.9717, 0.1582, 0.9717, 0.1582, 0.9197, 0.08029, 0.0625, 0.5312, 0.0, 0.5312, 0.0, 0.5312, 0.0625, 0.5312, 0.08029, 0.08029, 0.02827, 0.1582, 0.02827, 0.1582, 0.08029, 0.08029, 0.625, 0.9687, 0.6875, 0.9688, 0.6875, 0.9688, 0.625, 0.9687, 0.6875, 0.9688, 0.75, 0.9688, 0.75, 0.9688, 0.6875, 0.9688, 0.4717, 0.1582, 0.4197, 0.08029, 0.4197, 0.08029, 0.4717, 0.1582, 0.25, 0.49, 0.3418, 0.4717, 0.3418, 0.4717, 0.25, 0.49, 0.75, 0.9688, 0.8125, 0.9688, 0.8125, 0.9688, 0.75, 0.9688, 0.51, 0.25, 0.5283, 0.1582, 0.5283, 0.1582, 0.51, 0.25, 0.8125, 0.9688, 0.875, 0.9688, 0.875, 0.9688, 0.8125, 0.9688, 0.875, 0.9688, 0.9375, 0.9688, 0.9375, 0.9688, 0.875, 0.9688, 0.8418, 0.02827, 0.9197, 0.08029, 0.9197, 0.08029, 0.8418, 0.02827, 0.75, 0.25, 0.75, 0.49, 0.8418, 0.4717, 0.25, 0.25, 0.3418, 0.4717, 0.25, 0.49, 0.75, 0.25, 0.8418, 0.4717, 0.9197, 0.4197, 0.25, 0.25, 0.4197, 0.4197, 0.3418, 0.4717, 0.75, 0.25, 0.9197, 0.4197, 0.9717, 0.3418, 0.25, 0.25, 0.4717, 0.3418, 0.4197, 0.4197, 0.75, 0.25, 0.9717, 0.3418, 0.99, 0.25, 0.25, 0.25, 0.49, 0.25, 0.4717, 0.3418, 0.75, 0.25, 0.99, 0.25, 0.9717, 0.1582, 0.25, 0.25, 0.4717, 0.1582, 0.49, 0.25, 0.75, 0.25, 0.9717, 0.1582, 0.9197, 0.08029, 0.25, 0.25, 0.4197, 0.08029, 0.4717, 0.1582, 0.75, 0.25, 0.9197, 0.08029, 0.8418, 0.02827, 0.25, 0.25, 0.3418, 0.02827, 0.4197, 0.08029, 0.75, 0.25, 0.8418, 0.02827, 0.75, 0.01, 0.25, 0.25, 0.25, 0.01, 0.3418, 0.02827, 0.75, 0.25, 0.75, 0.01, 0.6582, 0.02827, 0.25, 0.25, 0.1582, 0.02827, 0.25, 0.01, 0.75, 0.25, 0.6582, 0.02827, 0.5803, 0.08029, 0.25, 0.25, 0.08029, 0.08029, 0.1582, 0.02827, 0.75, 0.25, 0.5803, 0.08029, 0.5283, 0.1582, 0.25, 0.25, 0.02827, 0.1582, 0.08029, 0.08029, 0.75, 0.25, 0.5283, 0.1582, 0.51, 0.25, 0.25, 0.25, 0.01, 0.25, 0.02827, 0.1582, 0.75, 0.25, 0.51, 0.25, 0.5283, 0.3418, 0.25, 0.25, 0.02827, 0.3418, 0.01, 0.25, 0.75, 0.25, 0.5283, 0.3418, 0.5803, 0.4197, 0.25, 0.25, 0.08029, 0.4197, 0.02827, 0.3418, 0.75, 0.25, 0.5803, 0.4197, 0.6582, 0.4717, 0.25, 0.25, 0.1582, 0.4717, 0.08029, 0.4197, 0.75, 0.25, 0.6582, 0.4717, 0.75, 0.49, 0.25, 0.25, 0.25, 0.49, 0.1582, 0.4717])
me_cylinder_001.use_remesh_fix_poles = True
me_cylinder_001.use_remesh_preserve_attributes = False
me_cylinder_001.update()
me_cylinder = bpy.data.meshes.new('Cylinder')
me_cylinder.from_pydata([(-0.3714, 0.8965, 0.0004139), (-0.5391, 0.8069, 0.000414), (-0.6862, 0.6862, 0.0004139), (-0.8069, 0.5391, 0.000414), (-0.8965, 0.3714, 0.0004139), (-0.9518, 0.1893, 0.000414), (-0.9704, 8.286e-09, 0.0004139), (-0.9518, -0.1893, 0.000414), (-0.8965, -0.3714, 0.0004139), (-0.8069, -0.5391, 0.000414), (-0.6862, -0.6862, 0.0004139), (-0.5391, -0.8069, 0.000414), (-0.3714, -0.8965, 0.0004139), (-0.1893, -0.9518, 0.000414), (-2.408e-08, -0.9704, 0.0004139), (0.1893, -0.9518, 0.000414), (0.3714, -0.8965, 0.0004139), (0.5391, -0.8069, 0.000414), (0.6862, -0.6862, 0.0004139), (0.8069, -0.5391, 0.000414), (0.8965, -0.3714, 0.0004139), (0.9518, -0.1893, 0.000414), (0.9704, -1.547e-08, 0.0004139), (0.9518, 0.1893, 0.000414), (0.8965, 0.3714, 0.0004139), (0.8069, 0.5391, 0.000414), (0.6862, 0.6862, 0.0004139), (0.5391, 0.8069, 0.000414), (0.3714, 0.8965, 0.0004139), (0.1893, 0.9518, 0.0004139), (2.23e-08, 0.9704, 0.0004139), (-0.1893, 0.9518, 0.000414), (-6.156e-08, 0.7114, 1.0), (1.216e-08, 0.9412, 0.3848), (0.1388, 0.6977, 1.0), (0.1836, 0.9231, 0.3848), (0.2722, 0.6572, 1.0), (0.3602, 0.8696, 0.3848), (0.3952, 0.5915, 1.0), (0.5229, 0.7826, 0.3848), (0.503, 0.503, 1.0), (0.6655, 0.6656, 0.3848), (0.5915, 0.3952, 1.0), (0.7826, 0.523, 0.3848), (0.6572, 0.2722, 1.0), (0.8695, 0.3603, 0.3848), (0.6977, 0.1388, 1.0), (0.9231, 0.1837, 0.3848), (0.7114, -3.023e-08, 1.0), (0.9412, -5.914e-09, 0.3848), (0.6977, -0.1388, 1.0), (0.9231, -0.1837, 0.3848), (0.6572, -0.2722, 1.0), (0.8695, -0.3603, 0.3848), (0.5915, -0.3952, 1.0), (0.7826, -0.523, 0.3848), (0.503, -0.503, 1.0), (0.6655, -0.6656, 0.3848), (0.3952, -0.5915, 1.0), (0.5229, -0.7826, 0.3848), (0.2722, -0.6572, 1.0), (0.3602, -0.8696, 0.3848), (0.1388, -0.6977, 1.0), (0.1836, -0.9231, 0.3848), (-5.448e-08, -0.7114, 1.0), (-2.365e-08, -0.9412, 0.3848), (-0.1388, -0.6977, 1.0), (-0.1836, -0.9231, 0.3848), (-0.2722, -0.6572, 1.0), (-0.3602, -0.8696, 0.3848), (-0.3952, -0.5915, 1.0), (-0.5229, -0.7826, 0.3848), (-0.503, -0.503, 1.0), (-0.6655, -0.6656, 0.3848), (-0.5915, -0.3952, 1.0), (-0.7826, -0.523, 0.3848), (-0.6572, -0.2722, 1.0), (-0.8695, -0.3603, 0.3848), (-0.6977, -0.1388, 1.0), (-0.9231, -0.1837, 0.3848), (-0.7114, 6.925e-09, 1.0), (-0.9412, 2.171e-08, 0.3848), (-0.6977, 0.1388, 1.0), (-0.9231, 0.1837, 0.3848), (-0.6572, 0.2722, 1.0), (-0.8695, 0.3603, 0.3848), (-0.5915, 0.3952, 1.0), (-0.7826, 0.523, 0.3848), (-0.503, 0.503, 1.0), (-0.6655, 0.6656, 0.3848), (-0.3952, 0.5915, 1.0), (-0.5229, 0.7826, 0.3848), (-0.2722, 0.6572, 1.0), (-0.3602, 0.8696, 0.3848), (-0.1388, 0.6977, 1.0), (-0.1836, 0.9231, 0.3848), (-5.979e-08, 0.7114, -1.0), (1.801e-08, 0.9394, -0.375), (0.1833, 0.9214, -0.375), (0.1388, 0.6977, -1.0), (0.3595, 0.868, -0.375), (0.2722, 0.6572, -1.0), (0.5219, 0.7812, -0.375), (0.3952, 0.5915, -1.0), (0.6643, 0.6644, -0.375), (0.503, 0.503, -1.0), (0.7811, 0.522, -0.375), (0.5915, 0.3952, -1.0), (0.8679, 0.3596, -0.375), (0.6572, 0.2722, -1.0), (0.9214, 0.1833, -0.375), (0.6977, 0.1388, -1.0), (0.9394, -1.711e-08, -0.375), (0.7114, -2.22e-08, -1.0), (0.9214, -0.1833, -0.375), (0.6977, -0.1388, -1.0), (0.8679, -0.3596, -0.375), (0.6572, -0.2722, -1.0), (0.7811, -0.522, -0.375), (0.5915, -0.3952, -1.0), (0.6643, -0.6644, -0.375), (0.503, -0.503, -1.0), (0.5219, -0.7812, -0.375), (0.3952, -0.5915, -1.0), (0.3595, -0.868, -0.375), (0.2722, -0.6572, -1.0), (0.1833, -0.9214, -0.375), (0.1388, -0.6977, -1.0), (-1.587e-08, -0.9394, -0.375), (-5.448e-08, -0.7114, -1.0), (-0.1833, -0.9214, -0.375), (-0.1388, -0.6977, -1.0), (-0.3595, -0.868, -0.375), (-0.2722, -0.6572, -1.0), (-0.5219, -0.7812, -0.375), (-0.3952, -0.5915, -1.0), (-0.6643, -0.6644, -0.375), (-0.503, -0.503, -1.0), (-0.7811, -0.522, -0.375), (-0.5915, -0.3952, -1.0), (-0.8679, -0.3596, -0.375), (-0.6572, -0.2722, -1.0), (-0.9214, -0.1833, -0.375), (-0.6977, -0.1388, -1.0), (-0.9394, 7.132e-09, -0.375), (-0.7114, 1.319e-08, -1.0), (-0.9214, 0.1833, -0.375), (-0.6977, 0.1388, -1.0), (-0.8679, 0.3596, -0.375), (-0.6572, 0.2722, -1.0), (-0.7811, 0.522, -0.375), (-0.5915, 0.3952, -1.0), (-0.6643, 0.6644, -0.375), (-0.503, 0.503, -1.0), (-0.5219, 0.7812, -0.375), (-0.3952, 0.5915, -1.0), (-0.3595, 0.868, -0.375), (-0.2722, 0.6572, -1.0), (-0.1833, 0.9214, -0.375), (-0.1388, 0.6977, -1.0), (-8.443e-09, 0.8301, -0.7004), (0.1619, 0.8142, -0.7004), (0.3177, 0.7669, -0.7004), (0.4612, 0.6902, -0.7004), (0.587, 0.587, -0.7004), (0.6902, 0.4612, -0.7004), (0.7669, 0.3177, -0.7004), (0.8141, 0.162, -0.7004), (0.8301, -5.262e-09, -0.7004), (0.8141, -0.162, -0.7004), (0.7669, -0.3177, -0.7004), (0.6902, -0.4612, -0.7004), (0.587, -0.587, -0.7004), (0.4612, -0.6902, -0.7004), (0.3177, -0.7669, -0.7004), (0.1619, -0.8142, -0.7004), (-2.16e-08, -0.8301, -0.7004), (-0.1619, -0.8142, -0.7004), (-0.3177, -0.7669, -0.7004), (-0.4612, -0.6902, -0.7004), (-0.587, -0.587, -0.7004), (-0.6902, -0.4612, -0.7004), (-0.7669, -0.3177, -0.7004), (-0.8141, -0.162, -0.7004), (-0.8301, 2.119e-08, -0.7004), (-0.8141, 0.162, -0.7004), (-0.7669, 0.3177, -0.7004), (-0.6902, 0.4612, -0.7004), (-0.587, 0.587, -0.7004), (-0.4612, 0.6902, -0.7004), (-0.3177, 0.7669, -0.7004), (-0.1619, 0.8142, -0.7004), (0.1619, 0.8138, 0.7059), (-2.533e-08, 0.8298, 0.7059), (0.3175, 0.7666, 0.7059), (0.461, 0.69, 0.7059), (0.5868, 0.5868, 0.7059), (0.6899, 0.461, 0.7059), (0.7666, 0.3176, 0.7059), (0.8138, 0.1619, 0.7059), (0.8298, -1.732e-08, 0.7059), (0.8138, -0.1619, 0.7059), (0.7666, -0.3176, 0.7059), (0.6899, -0.461, 0.7059), (0.5868, -0.5868, 0.7059), (0.461, -0.69, 0.7059), (0.3175, -0.7666, 0.7059), (0.1619, -0.8138, 0.7059), (-2.159e-08, -0.8298, 0.7059), (-0.1619, -0.8138, 0.7059), (-0.3175, -0.7666, 0.7059), (-0.461, -0.69, 0.7059), (-0.5868, -0.5868, 0.7059), (-0.6899, -0.461, 0.7059), (-0.7666, -0.3176, 0.7059), (-0.8138, -0.1619, 0.7059), (-0.8298, 5.971e-09, 0.7059), (-0.8138, 0.1619, 0.7059), (-0.7666, 0.3176, 0.7059), (-0.6899, 0.461, 0.7059), (-0.5868, 0.5868, 0.7059), (-0.461, 0.69, 0.7059), (-0.3175, 0.7666, 0.7059), (-0.1619, 0.8138, 0.7059)], [], [(30, 33, 35, 29), (27, 39, 41, 26), (26, 41, 43, 25), (25, 43, 45, 24), (24, 45, 47, 23), (23, 47, 49, 22), (22, 49, 51, 21), (21, 51, 53, 20), (20, 53, 55, 19), (19, 55, 57, 18), (18, 57, 59, 17), (17, 59, 61, 16), (16, 61, 63, 15), (15, 63, 65, 14), (14, 65, 67, 13), (13, 67, 69, 12), (12, 69, 71, 11), (11, 71, 73, 10), (10, 73, 75, 9), (9, 75, 77, 8), (8, 77, 79, 7), (7, 79, 81, 6), (6, 81, 83, 5), (5, 83, 85, 4), (4, 85, 87, 3), (3, 87, 89, 2), (2, 89, 91, 1), (1, 91, 93, 0), (0, 93, 95, 31), (158, 31, 30, 97), (29, 35, 37, 28), (28, 37, 39, 27), (31, 95, 33, 30), (192, 193, 32, 34), (194, 192, 34, 36), (195, 194, 36, 38), (196, 195, 38, 40), (197, 196, 40, 42), (198, 197, 42, 44), (199, 198, 44, 46), (200, 199, 46, 48), (201, 200, 48, 50), (202, 201, 50, 52), (203, 202, 52, 54), (204, 203, 54, 56), (205, 204, 56, 58), (206, 205, 58, 60), (207, 206, 60, 62), (208, 207, 62, 64), (209, 208, 64, 66), (210, 209, 66, 68), (211, 210, 68, 70), (212, 211, 70, 72), (213, 212, 72, 74), (214, 213, 74, 76), (215, 214, 76, 78), (216, 215, 78, 80), (217, 216, 80, 82), (218, 217, 82, 84), (219, 218, 84, 86), (220, 219, 86, 88), (221, 220, 88, 90), (222, 221, 90, 92), (223, 222, 92, 94), (193, 223, 94, 32), (34, 32, 94, 92, 90, 88, 86, 84, 82, 80, 78, 76, 74, 72, 70, 68, 66, 64, 62, 60, 58, 56, 54, 52, 50, 48, 46, 44, 42, 40, 38, 36), (160, 161, 99, 96), (161, 162, 101, 99), (162, 163, 103, 101), (163, 164, 105, 103), (164, 165, 107, 105), (165, 166, 109, 107), (166, 167, 111, 109), (167, 168, 113, 111), (168, 169, 115, 113), (169, 170, 117, 115), (170, 171, 119, 117), (171, 172, 121, 119), (172, 173, 123, 121), (173, 174, 125, 123), (174, 175, 127, 125), (175, 176, 129, 127), (176, 177, 131, 129), (177, 178, 133, 131), (178, 179, 135, 133), (179, 180, 137, 135), (180, 181, 139, 137), (181, 182, 141, 139), (182, 183, 143, 141), (183, 184, 145, 143), (184, 185, 147, 145), (185, 186, 149, 147), (186, 187, 151, 149), (187, 188, 153, 151), (188, 189, 155, 153), (189, 190, 157, 155), (190, 191, 159, 157), (191, 160, 96, 159), (96, 99, 101, 103, 105, 107, 109, 111, 113, 115, 117, 119, 121, 123, 125, 127, 129, 131, 133, 135, 137, 139, 141, 143, 145, 147, 149, 151, 153, 155, 157, 159), (100, 28, 27, 102), (98, 29, 28, 100), (156, 0, 31, 158), (154, 1, 0, 156), (152, 2, 1, 154), (150, 3, 2, 152), (148, 4, 3, 150), (146, 5, 4, 148), (144, 6, 5, 146), (142, 7, 6, 144), (140, 8, 7, 142), (138, 9, 8, 140), (136, 10, 9, 138), (134, 11, 10, 136), (132, 12, 11, 134), (130, 13, 12, 132), (128, 14, 13, 130), (126, 15, 14, 128), (124, 16, 15, 126), (122, 17, 16, 124), (120, 18, 17, 122), (118, 19, 18, 120), (116, 20, 19, 118), (114, 21, 20, 116), (112, 22, 21, 114), (110, 23, 22, 112), (108, 24, 23, 110), (106, 25, 24, 108), (104, 26, 25, 106), (102, 27, 26, 104), (97, 30, 29, 98), (158, 97, 160, 191), (156, 158, 191, 190), (154, 156, 190, 189), (152, 154, 189, 188), (150, 152, 188, 187), (148, 150, 187, 186), (146, 148, 186, 185), (144, 146, 185, 184), (142, 144, 184, 183), (140, 142, 183, 182), (138, 140, 182, 181), (136, 138, 181, 180), (134, 136, 180, 179), (132, 134, 179, 178), (130, 132, 178, 177), (128, 130, 177, 176), (126, 128, 176, 175), (124, 126, 175, 174), (122, 124, 174, 173), (120, 122, 173, 172), (118, 120, 172, 171), (116, 118, 171, 170), (114, 116, 170, 169), (112, 114, 169, 168), (110, 112, 168, 167), (108, 110, 167, 166), (106, 108, 166, 165), (104, 106, 165, 164), (102, 104, 164, 163), (100, 102, 163, 162), (98, 100, 162, 161), (97, 98, 161, 160), (33, 95, 223, 193), (95, 93, 222, 223), (93, 91, 221, 222), (91, 89, 220, 221), (89, 87, 219, 220), (87, 85, 218, 219), (85, 83, 217, 218), (83, 81, 216, 217), (81, 79, 215, 216), (79, 77, 214, 215), (77, 75, 213, 214), (75, 73, 212, 213), (73, 71, 211, 212), (71, 69, 210, 211), (69, 67, 209, 210), (67, 65, 208, 209), (65, 63, 207, 208), (63, 61, 206, 207), (61, 59, 205, 206), (59, 57, 204, 205), (57, 55, 203, 204), (55, 53, 202, 203), (53, 51, 201, 202), (51, 49, 200, 201), (49, 47, 199, 200), (47, 45, 198, 199), (45, 43, 197, 198), (43, 41, 196, 197), (41, 39, 195, 196), (39, 37, 194, 195), (37, 35, 192, 194), (35, 33, 193, 192)])
_uv = me_cylinder.uv_layers.new(name='UVMap')
_uv.uv.foreach_set('vector', [1.0, 0.75, 1.0, 0.9375, 0.9688, 0.9375, 0.9688, 0.75, 0.9062, 0.75, 0.9062, 0.9375, 0.875, 0.9375, 0.875, 0.75, 0.875, 0.75, 0.875, 0.9375, 0.8438, 0.9375, 0.8438, 0.75, 0.8438, 0.75, 0.8438, 0.9375, 0.8125, 0.9375, 0.8125, 0.75, 0.8125, 0.75, 0.8125, 0.9375, 0.7812, 0.9375, 0.7812, 0.75, 0.7812, 0.75, 0.7812, 0.9375, 0.75, 0.9375, 0.75, 0.75, 0.75, 0.75, 0.75, 0.9375, 0.7188, 0.9375, 0.7188, 0.75, 0.7188, 0.75, 0.7188, 0.9375, 0.6875, 0.9375, 0.6875, 0.75, 0.6875, 0.75, 0.6875, 0.9375, 0.6562, 0.9375, 0.6562, 0.75, 0.6562, 0.75, 0.6562, 0.9375, 0.625, 0.9375, 0.625, 0.75, 0.625, 0.75, 0.625, 0.9375, 0.5938, 0.9375, 0.5938, 0.75, 0.5938, 0.75, 0.5938, 0.9375, 0.5625, 0.9375, 0.5625, 0.75, 0.5625, 0.75, 0.5625, 0.9375, 0.5312, 0.9375, 0.5312, 0.75, 0.5312, 0.75, 0.5312, 0.9375, 0.5, 0.9375, 0.5, 0.75, 0.5, 0.75, 0.5, 0.9375, 0.4688, 0.9375, 0.4688, 0.75, 0.4688, 0.75, 0.4688, 0.9375, 0.4375, 0.9375, 0.4375, 0.75, 0.4375, 0.75, 0.4375, 0.9375, 0.4062, 0.9375, 0.4062, 0.75, 0.4062, 0.75, 0.4062, 0.9375, 0.375, 0.9375, 0.375, 0.75, 0.375, 0.75, 0.375, 0.9375, 0.3438, 0.9375, 0.3438, 0.75, 0.3438, 0.75, 0.3438, 0.9375, 0.3125, 0.9375, 0.3125, 0.75, 0.3125, 0.75, 0.3125, 0.9375, 0.2812, 0.9375, 0.2812, 0.75, 0.2812, 0.75, 0.2812, 0.9375, 0.25, 0.9375, 0.25, 0.75, 0.25, 0.75, 0.25, 0.9375, 0.2188, 0.9375, 0.2188, 0.75, 0.2188, 0.75, 0.2188, 0.9375, 0.1875, 0.9375, 0.1875, 0.75, 0.1875, 0.75, 0.1875, 0.9375, 0.1562, 0.9375, 0.1562, 0.75, 0.1562, 0.75, 0.1562, 0.9375, 0.125, 0.9375, 0.125, 0.75, 0.125, 0.75, 0.125, 0.9375, 0.09375, 0.9375, 0.09375, 0.75, 0.09375, 0.75, 0.09375, 0.9375, 0.0625, 0.9375, 0.0625, 0.75, 0.0625, 0.75, 0.0625, 0.9375, 0.03125, 0.9375, 0.03125, 0.75, 0.03125, 0.5625, 0.03125, 0.75, 0.0, 0.75, 0.0, 0.5625, 0.9688, 0.75, 0.9688, 0.9375, 0.9375, 0.9375, 0.9375, 0.75, 0.9375, 0.75, 0.9375, 0.9375, 0.9062, 0.9375, 0.9062, 0.75, 0.03125, 0.75, 0.03125, 0.9375, 0.0, 0.9375, 0.0, 0.75, 0.9707, 0.9688, 0.998, 0.9688, 0.9961, 1.0, 0.9727, 1.0, 0.9395, 0.9688, 0.9668, 0.9688, 0.9648, 1.0, 0.9414, 1.0, 0.9082, 0.9688, 0.9355, 0.9688, 0.9336, 1.0, 0.9102, 1.0, 0.877, 0.9688, 0.9043, 0.9688, 0.9023, 1.0, 0.8789, 1.0, 0.8457, 0.9688, 0.873, 0.9688, 0.8711, 1.0, 0.8477, 1.0, 0.8145, 0.9688, 0.8418, 0.9688, 0.8398, 1.0, 0.8164, 1.0, 0.7832, 0.9688, 0.8105, 0.9688, 0.8086, 1.0, 0.7852, 1.0, 0.752, 0.9688, 0.7793, 0.9688, 0.7773, 1.0, 0.7539, 1.0, 0.7207, 0.9688, 0.748, 0.9688, 0.7461, 1.0, 0.7227, 1.0, 0.6895, 0.9688, 0.7168, 0.9688, 0.7148, 1.0, 0.6914, 1.0, 0.6582, 0.9688, 0.6855, 0.9688, 0.6836, 1.0, 0.6602, 1.0, 0.627, 0.9688, 0.6543, 0.9688, 0.6523, 1.0, 0.6289, 1.0, 0.5957, 0.9688, 0.623, 0.9688, 0.6211, 1.0, 0.5977, 1.0, 0.5645, 0.9688, 0.5918, 0.9688, 0.5898, 1.0, 0.5664, 1.0, 0.5332, 0.9688, 0.5605, 0.9688, 0.5586, 1.0, 0.5352, 1.0, 0.502, 0.9688, 0.5293, 0.9688, 0.5273, 1.0, 0.5039, 1.0, 0.4707, 0.9688, 0.498, 0.9688, 0.4961, 1.0, 0.4727, 1.0, 0.4395, 0.9688, 0.4668, 0.9688, 0.4648, 1.0, 0.4414, 1.0, 0.4082, 0.9688, 0.4355, 0.9688, 0.4336, 1.0, 0.4102, 1.0, 0.377, 0.9688, 0.4043, 0.9688, 0.4023, 1.0, 0.3789, 1.0, 0.3457, 0.9688, 0.373, 0.9688, 0.3711, 1.0, 0.3477, 1.0, 0.3145, 0.9688, 0.3418, 0.9688, 0.3398, 1.0, 0.3164, 1.0, 0.2832, 0.9688, 0.3105, 0.9688, 0.3086, 1.0, 0.2852, 1.0, 0.252, 0.9688, 0.2793, 0.9688, 0.2773, 1.0, 0.2539, 1.0, 0.2207, 0.9688, 0.248, 0.9688, 0.2461, 1.0, 0.2227, 1.0, 0.1895, 0.9688, 0.2168, 0.9688, 0.2148, 1.0, 0.1914, 1.0, 0.1582, 0.9688, 0.1855, 0.9688, 0.1836, 1.0, 0.1602, 1.0, 0.127, 0.9688, 0.1543, 0.9688, 0.1523, 1.0, 0.1289, 1.0, 0.09571, 0.9688, 0.123, 0.9688, 0.1211, 1.0, 0.09767, 1.0, 0.06446, 0.9688, 0.09179, 0.9688, 0.08983, 1.0, 0.06642, 1.0, 0.03321, 0.9688, 0.06054, 0.9688, 0.05858, 1.0, 0.03517, 1.0, 0.001962, 0.9688, 0.02929, 0.9688, 0.02733, 1.0, 0.003925, 1.0, 0.2851, 0.4263, 0.25, 0.4297, 0.2149, 0.4263, 0.1812, 0.416, 0.1502, 0.3994, 0.1229, 0.3771, 0.1006, 0.3498, 0.08396, 0.3188, 0.07374, 0.2851, 0.07028, 0.25, 0.07374, 0.2149, 0.08396, 0.1812, 0.1006, 0.1502, 0.1229, 0.1229, 0.1502, 0.1006, 0.1812, 0.08396, 0.2149, 0.07374, 0.25, 0.07028, 0.2851, 0.07374, 0.3188, 0.08396, 0.3498, 0.1006, 0.3771, 0.1229, 0.3994, 0.1502, 0.416, 0.1812, 0.4263, 0.2149, 0.4297, 0.25, 0.4263, 0.2851, 0.416, 0.3188, 0.3994, 0.3498, 0.3771, 0.3771, 0.3498, 0.3994, 0.3188, 0.416, 0.998, 0.5312, 0.9707, 0.5312, 0.9727, 0.5, 0.9961, 0.5, 0.9668, 0.5312, 0.9395, 0.5312, 0.9414, 0.5, 0.9648, 0.5, 0.9355, 0.5312, 0.9082, 0.5312, 0.9102, 0.5, 0.9336, 0.5, 0.9043, 0.5312, 0.877, 0.5312, 0.8789, 0.5, 0.9023, 0.5, 0.873, 0.5312, 0.8457, 0.5312, 0.8477, 0.5, 0.8711, 0.5, 0.8418, 0.5312, 0.8145, 0.5312, 0.8164, 0.5, 0.8398, 0.5, 0.8105, 0.5312, 0.7832, 0.5312, 0.7852, 0.5, 0.8086, 0.5, 0.7793, 0.5312, 0.752, 0.5312, 0.7539, 0.5, 0.7773, 0.5, 0.748, 0.5312, 0.7207, 0.5312, 0.7227, 0.5, 0.7461, 0.5, 0.7168, 0.5312, 0.6895, 0.5312, 0.6914, 0.5, 0.7148, 0.5, 0.6855, 0.5312, 0.6582, 0.5312, 0.6602, 0.5, 0.6836, 0.5, 0.6543, 0.5312, 0.627, 0.5312, 0.6289, 0.5, 0.6523, 0.5, 0.623, 0.5312, 0.5957, 0.5312, 0.5977, 0.5, 0.6211, 0.5, 0.5918, 0.5312, 0.5645, 0.5312, 0.5664, 0.5, 0.5898, 0.5, 0.5605, 0.5312, 0.5332, 0.5312, 0.5352, 0.5, 0.5586, 0.5, 0.5293, 0.5312, 0.502, 0.5312, 0.5039, 0.5, 0.5273, 0.5, 0.498, 0.5312, 0.4707, 0.5312, 0.4727, 0.5, 0.4961, 0.5, 0.4668, 0.5312, 0.4395, 0.5312, 0.4414, 0.5, 0.4648, 0.5, 0.4355, 0.5312, 0.4082, 0.5312, 0.4102, 0.5, 0.4336, 0.5, 0.4043, 0.5312, 0.377, 0.5312, 0.3789, 0.5, 0.4023, 0.5, 0.373, 0.5312, 0.3457, 0.5312, 0.3477, 0.5, 0.3711, 0.5, 0.3418, 0.5312, 0.3145, 0.5312, 0.3164, 0.5, 0.3398, 0.5, 0.3105, 0.5312, 0.2832, 0.5312, 0.2852, 0.5, 0.3086, 0.5, 0.2793, 0.5312, 0.252, 0.5312, 0.2539, 0.5, 0.2773, 0.5, 0.248, 0.5312, 0.2207, 0.5312, 0.2227, 0.5, 0.2461, 0.5, 0.2168, 0.5312, 0.1895, 0.5312, 0.1914, 0.5, 0.2148, 0.5, 0.1855, 0.5312, 0.1582, 0.5312, 0.1602, 0.5, 0.1836, 0.5, 0.1543, 0.5312, 0.127, 0.5312, 0.1289, 0.5, 0.1523, 0.5, 0.123, 0.5312, 0.09571, 0.5312, 0.09768, 0.5, 0.1211, 0.5, 0.09179, 0.5312, 0.06446, 0.5312, 0.06643, 0.5, 0.08982, 0.5, 0.06054, 0.5312, 0.03321, 0.5312, 0.03518, 0.5, 0.05857, 0.5, 0.02929, 0.5312, 0.001963, 0.5312, 0.003925, 0.5, 0.02732, 0.5, 0.75, 0.4297, 0.7851, 0.4263, 0.8188, 0.416, 0.8498, 0.3994, 0.8771, 0.3771, 0.8994, 0.3498, 0.916, 0.3188, 0.9263, 0.2851, 0.9297, 0.25, 0.9263, 0.2149, 0.916, 0.1812, 0.8994, 0.1502, 0.8771, 0.1229, 0.8498, 0.1006, 0.8188, 0.08397, 0.7851, 0.07374, 0.75, 0.07029, 0.7149, 0.07374, 0.6812, 0.08397, 0.6502, 0.1006, 0.6229, 0.1229, 0.6006, 0.1502, 0.584, 0.1812, 0.5737, 0.2149, 0.5703, 0.25, 0.5737, 0.2851, 0.584, 0.3188, 0.6006, 0.3498, 0.6229, 0.3771, 0.6502, 0.3994, 0.6812, 0.416, 0.7149, 0.4263, 0.9375, 0.5625, 0.9375, 0.75, 0.9062, 0.75, 0.9062, 0.5625, 0.9688, 0.5625, 0.9688, 0.75, 0.9375, 0.75, 0.9375, 0.5625, 0.0625, 0.5625, 0.0625, 0.75, 0.03125, 0.75, 0.03125, 0.5625, 0.09375, 0.5625, 0.09375, 0.75, 0.0625, 0.75, 0.0625, 0.5625, 0.125, 0.5625, 0.125, 0.75, 0.09375, 0.75, 0.09375, 0.5625, 0.1562, 0.5625, 0.1562, 0.75, 0.125, 0.75, 0.125, 0.5625, 0.1875, 0.5625, 0.1875, 0.75, 0.1562, 0.75, 0.1562, 0.5625, 0.2188, 0.5625, 0.2188, 0.75, 0.1875, 0.75, 0.1875, 0.5625, 0.25, 0.5625, 0.25, 0.75, 0.2188, 0.75, 0.2188, 0.5625, 0.2812, 0.5625, 0.2812, 0.75, 0.25, 0.75, 0.25, 0.5625, 0.3125, 0.5625, 0.3125, 0.75, 0.2812, 0.75, 0.2812, 0.5625, 0.3438, 0.5625, 0.3438, 0.75, 0.3125, 0.75, 0.3125, 0.5625, 0.375, 0.5625, 0.375, 0.75, 0.3438, 0.75, 0.3438, 0.5625, 0.4062, 0.5625, 0.4062, 0.75, 0.375, 0.75, 0.375, 0.5625, 0.4375, 0.5625, 0.4375, 0.75, 0.4062, 0.75, 0.4062, 0.5625, 0.4688, 0.5625, 0.4688, 0.75, 0.4375, 0.75, 0.4375, 0.5625, 0.5, 0.5625, 0.5, 0.75, 0.4688, 0.75, 0.4688, 0.5625, 0.5312, 0.5625, 0.5312, 0.75, 0.5, 0.75, 0.5, 0.5625, 0.5625, 0.5625, 0.5625, 0.75, 0.5312, 0.75, 0.5312, 0.5625, 0.5938, 0.5625, 0.5938, 0.75, 0.5625, 0.75, 0.5625, 0.5625, 0.625, 0.5625, 0.625, 0.75, 0.5938, 0.75, 0.5938, 0.5625, 0.6562, 0.5625, 0.6562, 0.75, 0.625, 0.75, 0.625, 0.5625, 0.6875, 0.5625, 0.6875, 0.75, 0.6562, 0.75, 0.6562, 0.5625, 0.7188, 0.5625, 0.7188, 0.75, 0.6875, 0.75, 0.6875, 0.5625, 0.75, 0.5625, 0.75, 0.75, 0.7188, 0.75, 0.7188, 0.5625, 0.7812, 0.5625, 0.7812, 0.75, 0.75, 0.75, 0.75, 0.5625, 0.8125, 0.5625, 0.8125, 0.75, 0.7812, 0.75, 0.7812, 0.5625, 0.8438, 0.5625, 0.8438, 0.75, 0.8125, 0.75, 0.8125, 0.5625, 0.875, 0.5625, 0.875, 0.75, 0.8438, 0.75, 0.8438, 0.5625, 0.9062, 0.5625, 0.9062, 0.75, 0.875, 0.75, 0.875, 0.5625, 1.0, 0.5625, 1.0, 0.75, 0.9688, 0.75, 0.9688, 0.5625, 0.03125, 0.5625, 0.0, 0.5625, 0.001963, 0.5312, 0.02929, 0.5312, 0.0625, 0.5625, 0.03125, 0.5625, 0.03321, 0.5312, 0.06054, 0.5312, 0.09375, 0.5625, 0.0625, 0.5625, 0.06446, 0.5312, 0.09179, 0.5312, 0.125, 0.5625, 0.09375, 0.5625, 0.09571, 0.5312, 0.123, 0.5312, 0.1562, 0.5625, 0.125, 0.5625, 0.127, 0.5312, 0.1543, 0.5312, 0.1875, 0.5625, 0.1562, 0.5625, 0.1582, 0.5312, 0.1855, 0.5312, 0.2188, 0.5625, 0.1875, 0.5625, 0.1895, 0.5312, 0.2168, 0.5312, 0.25, 0.5625, 0.2188, 0.5625, 0.2207, 0.5312, 0.248, 0.5312, 0.2812, 0.5625, 0.25, 0.5625, 0.252, 0.5312, 0.2793, 0.5312, 0.3125, 0.5625, 0.2812, 0.5625, 0.2832, 0.5312, 0.3105, 0.5312, 0.3438, 0.5625, 0.3125, 0.5625, 0.3145, 0.5312, 0.3418, 0.5312, 0.375, 0.5625, 0.3438, 0.5625, 0.3457, 0.5312, 0.373, 0.5312, 0.4062, 0.5625, 0.375, 0.5625, 0.377, 0.5312, 0.4043, 0.5312, 0.4375, 0.5625, 0.4062, 0.5625, 0.4082, 0.5312, 0.4355, 0.5312, 0.4688, 0.5625, 0.4375, 0.5625, 0.4395, 0.5312, 0.4668, 0.5312, 0.5, 0.5625, 0.4688, 0.5625, 0.4707, 0.5312, 0.498, 0.5312, 0.5312, 0.5625, 0.5, 0.5625, 0.502, 0.5312, 0.5293, 0.5312, 0.5625, 0.5625, 0.5312, 0.5625, 0.5332, 0.5312, 0.5605, 0.5312, 0.5938, 0.5625, 0.5625, 0.5625, 0.5645, 0.5312, 0.5918, 0.5312, 0.625, 0.5625, 0.5938, 0.5625, 0.5957, 0.5312, 0.623, 0.5312, 0.6562, 0.5625, 0.625, 0.5625, 0.627, 0.5312, 0.6543, 0.5312, 0.6875, 0.5625, 0.6562, 0.5625, 0.6582, 0.5312, 0.6855, 0.5312, 0.7188, 0.5625, 0.6875, 0.5625, 0.6895, 0.5312, 0.7168, 0.5312, 0.75, 0.5625, 0.7188, 0.5625, 0.7207, 0.5312, 0.748, 0.5312, 0.7812, 0.5625, 0.75, 0.5625, 0.752, 0.5312, 0.7793, 0.5312, 0.8125, 0.5625, 0.7812, 0.5625, 0.7832, 0.5312, 0.8105, 0.5312, 0.8438, 0.5625, 0.8125, 0.5625, 0.8145, 0.5312, 0.8418, 0.5312, 0.875, 0.5625, 0.8438, 0.5625, 0.8457, 0.5312, 0.873, 0.5312, 0.9062, 0.5625, 0.875, 0.5625, 0.877, 0.5312, 0.9043, 0.5312, 0.9375, 0.5625, 0.9062, 0.5625, 0.9082, 0.5312, 0.9355, 0.5312, 0.9688, 0.5625, 0.9375, 0.5625, 0.9395, 0.5312, 0.9668, 0.5312, 1.0, 0.5625, 0.9688, 0.5625, 0.9707, 0.5312, 0.998, 0.5312, 0.0, 0.9375, 0.03125, 0.9375, 0.02929, 0.9688, 0.001962, 0.9688, 0.03125, 0.9375, 0.0625, 0.9375, 0.06054, 0.9688, 0.03321, 0.9688, 0.0625, 0.9375, 0.09375, 0.9375, 0.09179, 0.9688, 0.06446, 0.9688, 0.09375, 0.9375, 0.125, 0.9375, 0.123, 0.9688, 0.09571, 0.9688, 0.125, 0.9375, 0.1562, 0.9375, 0.1543, 0.9688, 0.127, 0.9688, 0.1562, 0.9375, 0.1875, 0.9375, 0.1855, 0.9688, 0.1582, 0.9688, 0.1875, 0.9375, 0.2188, 0.9375, 0.2168, 0.9688, 0.1895, 0.9688, 0.2188, 0.9375, 0.25, 0.9375, 0.248, 0.9688, 0.2207, 0.9688, 0.25, 0.9375, 0.2812, 0.9375, 0.2793, 0.9688, 0.252, 0.9688, 0.2812, 0.9375, 0.3125, 0.9375, 0.3105, 0.9688, 0.2832, 0.9688, 0.3125, 0.9375, 0.3438, 0.9375, 0.3418, 0.9688, 0.3145, 0.9688, 0.3438, 0.9375, 0.375, 0.9375, 0.373, 0.9688, 0.3457, 0.9688, 0.375, 0.9375, 0.4062, 0.9375, 0.4043, 0.9688, 0.377, 0.9688, 0.4062, 0.9375, 0.4375, 0.9375, 0.4355, 0.9688, 0.4082, 0.9688, 0.4375, 0.9375, 0.4688, 0.9375, 0.4668, 0.9688, 0.4395, 0.9688, 0.4688, 0.9375, 0.5, 0.9375, 0.498, 0.9688, 0.4707, 0.9688, 0.5, 0.9375, 0.5312, 0.9375, 0.5293, 0.9688, 0.502, 0.9688, 0.5312, 0.9375, 0.5625, 0.9375, 0.5605, 0.9688, 0.5332, 0.9688, 0.5625, 0.9375, 0.5938, 0.9375, 0.5918, 0.9688, 0.5645, 0.9688, 0.5938, 0.9375, 0.625, 0.9375, 0.623, 0.9688, 0.5957, 0.9688, 0.625, 0.9375, 0.6562, 0.9375, 0.6543, 0.9688, 0.627, 0.9688, 0.6562, 0.9375, 0.6875, 0.9375, 0.6855, 0.9688, 0.6582, 0.9688, 0.6875, 0.9375, 0.7188, 0.9375, 0.7168, 0.9688, 0.6895, 0.9688, 0.7188, 0.9375, 0.75, 0.9375, 0.748, 0.9688, 0.7207, 0.9688, 0.75, 0.9375, 0.7812, 0.9375, 0.7793, 0.9688, 0.752, 0.9688, 0.7812, 0.9375, 0.8125, 0.9375, 0.8105, 0.9688, 0.7832, 0.9688, 0.8125, 0.9375, 0.8438, 0.9375, 0.8418, 0.9688, 0.8145, 0.9688, 0.8438, 0.9375, 0.875, 0.9375, 0.873, 0.9688, 0.8457, 0.9688, 0.875, 0.9375, 0.9062, 0.9375, 0.9043, 0.9688, 0.877, 0.9688, 0.9062, 0.9375, 0.9375, 0.9375, 0.9355, 0.9688, 0.9082, 0.9688, 0.9375, 0.9375, 0.9688, 0.9375, 0.9668, 0.9688, 0.9395, 0.9688, 0.9688, 0.9375, 1.0, 0.9375, 0.998, 0.9688, 0.9707, 0.9688])
me_cylinder.use_remesh_fix_poles = True
me_cylinder.use_remesh_preserve_attributes = False
me_cylinder.update()

# ---- objects
ob_camera = bpy.data.objects.new('Camera', cam_camera)
ob_light = bpy.data.objects.new('Light', light_light)
ob_cylinder_001 = bpy.data.objects.new('Cylinder.001', me_cylinder_001)
ob_empty = bpy.data.objects.new('Empty', None)
ob_empty_001 = bpy.data.objects.new('Empty.001', None)
ob_cylinder = bpy.data.objects.new('Cylinder', me_cylinder)

# ---- transforms, parenting, visibility, modifiers, constraints
ob_camera.location = (7.359, -6.926, 4.958)
ob_camera.rotation_euler = (1.109, 0.0, 0.8149)
ob_camera.lock_rotations_4d = False
ob_camera.empty_display_type = 'ARROWS'
ob_camera.color = (0.0, 0.0, 0.0, 0.0)
ob_camera.display_type = 'WIRE'
ob_camera.lineart.crease_threshold = 0.0
ob_light.location = (4.076, 1.005, 5.904)
ob_light.rotation_euler = (0.6503, 0.05522, 1.866)
ob_light.lock_rotations_4d = False
ob_light.empty_display_type = 'ARROWS'
ob_light.color = (0.0, 0.0, 0.0, 0.0)
ob_light.lineart.crease_threshold = 0.0
ob_cylinder_001.location = (0.0, 0.0, 0.047)
ob_cylinder_001.rotation_euler = (1.571, 0.0, 0.0)
ob_empty.location = (-3.688, -1.01, 0.8478)
ob_empty.rotation_euler = (1.571, -0.0, 1.571)
ob_empty.empty_display_type = 'IMAGE'
ob_empty.empty_display_size = 5.0
ob_empty.use_empty_image_alpha = True
ob_empty.empty_image_side = 'FRONT'
ob_empty.color = (1.0, 1.0, 1.0, 0.7545)
ob_empty.hide_select = True
ob_empty_001.location = (-1.136, -3.498, 0.8458)
ob_empty_001.rotation_euler = (1.571, 0.0, 3.142)
ob_empty_001.empty_display_type = 'IMAGE'
ob_empty_001.empty_display_size = 5.0
ob_empty_001.empty_image_side = 'FRONT'
ob_cylinder.location = (0.02576, 0.0, 0.03865)
ob_cylinder.rotation_euler = (-1.571, -0.0, 0.0)
ob_cylinder.scale = (0.6975, 0.6975, 1.0)
ob_cylinder.hide_select = True

# ---- collection membership
col_sceneitems.objects.link(ob_camera)
col_sceneitems.objects.link(ob_light)
col_sceneitems.objects.link(ob_cylinder_001)
col_refrencephotos.objects.link(ob_empty)
col_refrencephotos.objects.link(ob_empty_001)
col_barrel.objects.link(ob_cylinder)

# ---- scene / render settings (as saved in the file)
scene.camera = ob_camera
scene.frame_start = 1; scene.frame_end = 250; scene.frame_set(2)
scene.render.engine = 'BLENDER_EEVEE_NEXT'
scene.render.use_single_layer = True
scene.cycles.use_denoising = False
scene.cycles.samples = 128
scene.cycles.sampling_pattern = 'TABULATED_SOBOL'
scene.cycles.use_adaptive_sampling = False
scene.cycles.use_light_tree = False
scene.view_settings.view_transform = 'Filmic'
bpy.context.view_layer.update()
